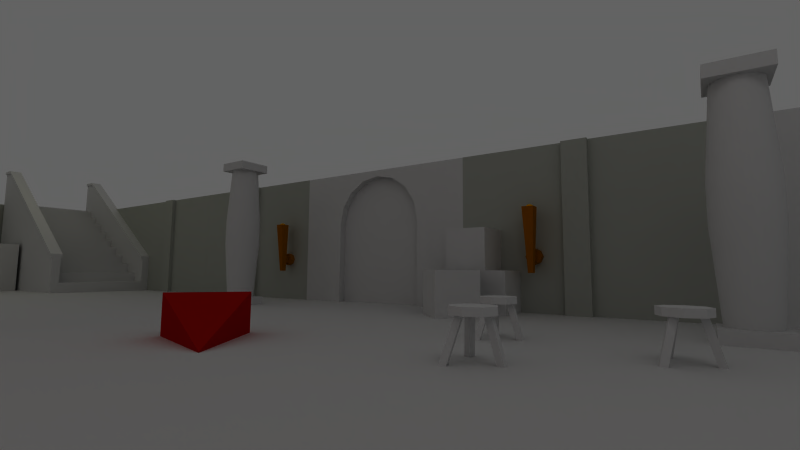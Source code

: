 # Source: credits.blend  (saved by Blender 2.49.2; exported with 4.5.12 LTS)
import bpy
from mathutils import Matrix  # noqa: F401  (used for matrix-valued properties, if any)

bpy.ops.wm.read_factory_settings(use_empty=True)
scene = bpy.context.scene
scene.name = 'Scene'

# ---- collections
col_collection_1 = bpy.data.collections.new('Collection 1'); scene.collection.children.link(col_collection_1)

# ---- materials (node trees are filled in below, after node groups)
mat_fire = bpy.data.materials.new('fire')
mat_fire.alpha_threshold = 0.0
mat_fire.diffuse_color = (0.937, 0.592, 0.0, 1.0)
mat_fire.roughness = 0.5
mat_fire.line_color = (0.0, 0.0, 0.0, 1.0)
mat_torch = bpy.data.materials.new('torch')
mat_torch.alpha_threshold = 0.0
mat_torch.diffuse_color = (0.5682, 0.2795, 0.005978, 1.0)
mat_torch.specular_color = (0.2062, 0.1939, 0.2062)
mat_torch.roughness = 0.5
mat_torch.line_color = (0.0, 0.0, 0.0, 1.0)
mat_demonio = bpy.data.materials.new('demonio')
mat_demonio.alpha_threshold = 0.0
mat_demonio.diffuse_color = (0.6404, 0.02504, 0.02277, 1.0)
mat_demonio.specular_color = (0.378, 0.378, 0.378)
mat_demonio.roughness = 0.5
mat_demonio.line_color = (0.0, 0.0, 0.0, 1.0)
mat_door2_001 = bpy.data.materials.new('door2.001')
mat_door2_001.alpha_threshold = 0.0
mat_door2_001.roughness = 0.5
mat_door2_001.line_color = (0.0, 0.0, 0.0, 1.0)
mat_roundchair = bpy.data.materials.new('roundchair')
mat_roundchair.alpha_threshold = 0.0
mat_roundchair.roughness = 0.5
mat_roundchair.line_color = (0.0, 0.0, 0.0, 1.0)
mat_woodenbox = bpy.data.materials.new('woodenbox')
mat_woodenbox.alpha_threshold = 0.0
mat_woodenbox.roughness = 0.5
mat_woodenbox.line_color = (0.0, 0.0, 0.0, 1.0)
mat_column = bpy.data.materials.new('column')
mat_column.alpha_threshold = 0.0
mat_column.preview_render_type = 'FLAT'
mat_column.diffuse_color = (0.7858, 0.786, 0.7858, 1.0)
mat_column.roughness = 0.5
mat_column.line_color = (0.0, 0.0, 0.0, 1.0)
mat_staircase = bpy.data.materials.new('staircase')
mat_staircase.alpha_threshold = 0.0
mat_staircase.roughness = 0.5
mat_staircase.line_color = (0.0, 0.0, 0.0, 1.0)
mat_door = bpy.data.materials.new('door')
mat_door.alpha_threshold = 0.0
mat_door.roughness = 0.5
mat_door.line_color = (0.0, 0.0, 0.0, 1.0)
mat_wall = bpy.data.materials.new('wall')
mat_wall.alpha_threshold = 0.0
mat_wall.diffuse_color = (0.6298, 0.642, 0.6055, 1.0)
mat_wall.roughness = 0.5
mat_wall.line_color = (0.0, 0.0, 0.0, 1.0)
mat_floor8x8 = bpy.data.materials.new('floor8x8')
mat_floor8x8.alpha_threshold = 0.0
mat_floor8x8.roughness = 0.5
mat_floor8x8.line_color = (0.0, 0.0, 0.0, 1.0)

# ---- material node trees

# ---- world
world_world = bpy.data.worlds.new('World'); scene.world = world_world
world_world.color = (0.3868, 0.3868, 0.3868)
world_world.use_sun_shadow = False
world_world.sun_shadow_jitter_overblur = 0.0
world_world.cycles.sampling_method = 'MANUAL'
world_world.cycles.sample_map_resolution = 256

# ---- cameras
cam_camera = bpy.data.cameras.new('Camera')
cam_camera.passepartout_alpha = 0.2
cam_camera.clip_end = 100.0
cam_camera.lens = 20.0
cam_camera.ortho_scale = 7.314
cam_camera.show_passepartout = False
cam_camera.show_safe_areas = True
cam_camera.dof.focus_distance = 0.0
cam_camera.dof.aperture_fstop = 128.0

# ---- lights
light_spot_004 = bpy.data.lights.new('Spot.004', 'POINT')
light_spot_004.color = (1.0, 0.8584, 0.6933)
light_spot_004.transmission_factor = 0.0
light_spot_004.cutoff_distance = 30.0
light_spot_004.energy = 40.0
light_spot_004.shadow_buffer_clip_start = 1.001
light_spot_004.shadow_soft_size = 1.0
light_spot_004.shadow_maximum_resolution = 0.006
light_spot_004.use_absolute_resolution = True
light_spot_004.cycles.use_multiple_importance_sampling = False
light_spot_003 = bpy.data.lights.new('Spot.003', 'POINT')
light_spot_003.color = (1.0, 0.3865, 0.3629)
light_spot_003.transmission_factor = 0.0
light_spot_003.cutoff_distance = 30.0
light_spot_003.energy = 40.0
light_spot_003.shadow_buffer_clip_start = 1.001
light_spot_003.shadow_soft_size = 1.0
light_spot_003.shadow_maximum_resolution = 0.006
light_spot_003.use_absolute_resolution = True
light_spot_003.cycles.use_multiple_importance_sampling = False
light_spot_002 = bpy.data.lights.new('Spot.002', 'POINT')
light_spot_002.color = (1.0, 1.0, 0.5045)
light_spot_002.transmission_factor = 0.0
light_spot_002.cutoff_distance = 30.0
light_spot_002.energy = 40.0
light_spot_002.shadow_buffer_clip_start = 1.001
light_spot_002.shadow_soft_size = 1.0
light_spot_002.shadow_maximum_resolution = 0.006
light_spot_002.use_absolute_resolution = True
light_spot_002.cycles.use_multiple_importance_sampling = False
light_spot_001 = bpy.data.lights.new('Spot.001', 'POINT')
light_spot_001.transmission_factor = 0.0
light_spot_001.cutoff_distance = 30.0
light_spot_001.energy = 52.81
light_spot_001.shadow_buffer_clip_start = 1.001
light_spot_001.shadow_soft_size = 1.0
light_spot_001.shadow_maximum_resolution = 0.006
light_spot_001.use_absolute_resolution = True
light_spot_001.cycles.use_multiple_importance_sampling = False

# ---- meshes
me_flame = bpy.data.meshes.new('flame')
me_flame.from_pydata([(2.495e-08, 1.077e-08, 0.08082), (0.03093, 1.077e-08, 0.07467), (0.05715, 1.077e-08, 0.05715), (0.07467, 1.077e-08, 0.03093), (0.08082, 1.077e-08, -4.019e-08), (0.07467, 1.077e-08, -0.03093), (0.05715, 1.077e-08, -0.05715), (0.03093, 1.077e-08, -0.07467), (0.02187, 0.02187, -0.07467), (0.04041, 0.04041, -0.05715), (0.0528, 0.0528, -0.03093), (0.05715, 0.05715, -3.906e-08), (0.0528, 0.0528, 0.03093), (0.04041, 0.04041, 0.05715), (0.02187, 0.02187, 0.07467), (2.194e-08, 0.03093, 0.07467), (2.084e-08, 0.05715, 0.05715), (1.839e-08, 0.07467, 0.03093), (1.814e-08, 0.08082, -3.906e-08), (1.839e-08, 0.07467, -0.03093), (2.084e-08, 0.05715, -0.05715), (2.364e-08, 0.03093, -0.07467), (-0.02187, 0.02187, -0.07467), (-0.04041, 0.04041, -0.05715), (-0.0528, 0.0528, -0.03093), (-0.05715, 0.05715, -3.906e-08), (-0.0528, 0.0528, 0.03093), (-0.04041, 0.04041, 0.05715), (-0.02187, 0.02187, 0.07467), (-0.03093, 4.356e-09, 0.07467), (-0.05715, 1.548e-09, 0.05715), (-0.07467, -2.596e-09, 0.03093), (-0.08082, -2.856e-09, -3.906e-08), (-0.07467, -2.596e-09, -0.03093), (-0.05715, 3.251e-09, -0.05715), (-0.03093, 7.763e-09, -0.07467), (1.997e-08, 1.077e-08, -0.08082), (-0.02187, -0.02187, -0.07467), (-0.04041, -0.04041, -0.05715), (-0.0528, -0.0528, -0.03093), (-0.05715, -0.05715, -3.906e-08), (-0.0528, -0.0528, 0.03093), (-0.04041, -0.04041, 0.05715), (-0.02187, -0.02187, 0.07467), (3.477e-08, -0.03093, 0.07467), (3.928e-08, -0.05715, 0.05715), (4.513e-08, -0.07467, 0.03093), (4.538e-08, -0.08082, -3.906e-08), (4.513e-08, -0.07467, -0.03093), (3.757e-08, -0.05715, -0.05715), (3.136e-08, -0.03093, -0.07467), (0.02187, -0.02187, -0.07467), (0.04041, -0.04041, -0.05715), (0.0528, -0.0528, -0.03093), (0.05715, -0.05715, -3.906e-08), (0.0528, -0.0528, 0.03093), (0.04041, -0.04041, 0.05715), (0.02187, -0.02187, 0.07467)], [], [(36, 8, 7), (7, 8, 9, 6), (6, 9, 10, 5), (5, 10, 11, 4), (4, 11, 12, 3), (3, 12, 13, 2), (2, 13, 14, 1), (14, 0, 1), (15, 0, 14), (13, 16, 15, 14), (12, 17, 16, 13), (11, 18, 17, 12), (10, 19, 18, 11), (9, 20, 19, 10), (8, 21, 20, 9), (36, 21, 8), (36, 22, 21), (21, 22, 23, 20), (20, 23, 24, 19), (19, 24, 25, 18), (18, 25, 26, 17), (17, 26, 27, 16), (16, 27, 28, 15), (28, 0, 15), (29, 0, 28), (27, 30, 29, 28), (26, 31, 30, 27), (25, 32, 31, 26), (24, 33, 32, 25), (23, 34, 33, 24), (22, 35, 34, 23), (36, 35, 22), (36, 37, 35), (35, 37, 38, 34), (34, 38, 39, 33), (33, 39, 40, 32), (32, 40, 41, 31), (31, 41, 42, 30), (30, 42, 43, 29), (43, 0, 29), (44, 0, 43), (42, 45, 44, 43), (41, 46, 45, 42), (40, 47, 46, 41), (39, 48, 47, 40), (38, 49, 48, 39), (37, 50, 49, 38), (36, 50, 37), (36, 51, 50), (50, 51, 52, 49), (49, 52, 53, 48), (48, 53, 54, 47), (47, 54, 55, 46), (46, 55, 56, 45), (45, 56, 57, 44), (57, 0, 44), (1, 0, 57), (56, 2, 1, 57), (55, 3, 2, 56), (54, 4, 3, 55), (53, 5, 4, 54), (52, 6, 5, 53), (51, 7, 6, 52), (36, 7, 51)])
me_flame.materials.append(mat_fire)
me_flame.use_remesh_preserve_volume = False
me_flame.use_remesh_preserve_attributes = False
me_flame.use_mirror_vertex_groups = False
me_flame.update()
me_torch = bpy.data.meshes.new('torch')
me_torch.from_pydata([(0.09503, 0.09826, 0.054), (0.1344, 0.09826, -0.04104), (0.09503, 0.09826, -0.1361), (-4.09e-09, 0.09826, -0.1754), (-0.09503, 0.09826, -0.1361), (-0.1344, 0.09826, -0.04104), (-0.09503, 0.09826, 0.054), (-3.293e-08, 0.09826, 0.09336), (0.09503, -0.009258, 0.054), (0.1344, -0.009258, -0.04104), (0.09503, -0.009258, -0.1361), (-2.953e-08, -0.009258, -0.1754), (-0.09503, -0.009258, -0.1361), (-0.1344, -0.009258, -0.04104), (-0.09503, -0.009258, 0.054), (1.488e-07, -0.009258, 0.09336), (7.66e-09, 0.09826, -0.04104), (-0.04032, -0.009258, 0.0396), (0.04032, -0.009258, 0.0396), (0.04032, -0.009258, -0.1217), (-0.04032, -0.009258, -0.1217), (-0.04032, -0.0899, 0.0396), (-0.04032, -0.0899, -0.1217), (0.04032, -0.0899, 0.0396), (0.04032, -0.0899, -0.1217), (-0.09408, -0.0899, 0.7654), (0.09408, -0.0899, 0.7654), (-0.04032, -0.0899, -0.3083), (0.04032, -0.0899, -0.3083), (-0.09408, -0.2781, 0.7654), (0.09408, -0.2781, 0.7654), (-0.04032, -0.184, -0.3083), (0.04032, -0.184, -0.3083)], [], [(16, 0, 1), (16, 1, 2), (16, 2, 3), (16, 3, 4), (16, 4, 5), (16, 5, 6), (16, 6, 7), (7, 0, 16), (0, 8, 9, 1), (1, 9, 10, 2), (2, 10, 11, 3), (3, 11, 12, 4), (4, 12, 13, 5), (5, 13, 14, 6), (6, 14, 15, 7), (8, 0, 7, 15), (20, 17, 21, 22), (18, 17, 21, 23), (19, 18, 23, 24), (20, 19, 24, 22), (11, 20, 12), (10, 19, 11), (11, 19, 20), (9, 19, 10), (8, 18, 9), (9, 18, 19), (8, 15, 18), (14, 17, 15), (15, 17, 18), (13, 17, 14), (12, 20, 13), (13, 20, 17), (22, 24, 28, 27), (23, 26, 28, 24), (21, 25, 26, 23), (21, 22, 27, 25), (26, 25, 29, 30), (25, 27, 31, 29), (28, 26, 30, 32), (27, 28, 32, 31), (30, 29, 31, 32)])
_uv = me_torch.uv_layers.new(name='UVTex')
_uv.uv.foreach_set('vector', [0.582, 0.8169, 0.6398, 0.6772, 0.7216, 0.759, 0.582, 0.8169, 0.7216, 0.759, 0.7216, 0.8747, 0.582, 0.8169, 0.7216, 0.8747, 0.6398, 0.9565, 0.582, 0.8169, 0.6398, 0.9565, 0.5241, 0.9565, 0.582, 0.8169, 0.5241, 0.9565, 0.4423, 0.8747, 0.582, 0.8169, 0.4423, 0.8747, 0.4423, 0.759, 0.582, 0.8169, 0.4423, 0.759, 0.5241, 0.6772, 0.5241, 0.6772, 0.6398, 0.6772, 0.582, 0.8169, 0.5905, 0.1587, 0.5905, 0.05174, 0.6928, 0.05174, 0.6928, 0.1587, 0.6928, 0.1587, 0.6928, 0.05174, 0.7951, 0.05174, 0.7951, 0.1587, 0.7951, 0.1587, 0.7951, 0.05174, 0.8974, 0.05174, 0.8974, 0.1587, 0.07906, 0.1587, 0.07906, 0.05174, 0.1814, 0.05174, 0.1814, 0.1587, 0.1814, 0.1587, 0.1814, 0.05174, 0.2836, 0.05174, 0.2836, 0.1587, 0.2836, 0.1587, 0.2836, 0.05174, 0.3859, 0.05174, 0.3859, 0.1587, 0.3859, 0.1587, 0.3859, 0.05174, 0.4882, 0.05174, 0.4882, 0.1587, 0.5905, 0.05174, 0.5905, 0.1587, 0.4882, 0.1587, 0.4882, 0.05174, 0.7485, 0.2762, 0.5584, 0.2762, 0.5584, 0.1904, 0.7485, 0.1904, 0.5584, 0.2762, 0.5584, 0.1904, 0.4826, 0.1904, 0.4826, 0.2762, 0.2881, 0.1904, 0.2881, 0.2762, 0.4826, 0.2762, 0.4826, 0.1904, 0.2166, 0.1904, 0.2881, 0.1904, 0.2881, 0.2762, 0.2166, 0.2762, 0.7792, 0.3363, 0.7257, 0.4074, 0.6533, 0.3882, 0.905, 0.3886, 0.8325, 0.4076, 0.7792, 0.3363, 0.7792, 0.3363, 0.8325, 0.4076, 0.7257, 0.4074, 0.9569, 0.5146, 0.8325, 0.4076, 0.905, 0.3886, 0.9045, 0.6403, 0.8321, 0.6212, 0.9569, 0.5146, 0.9569, 0.5146, 0.8321, 0.6212, 0.8325, 0.4076, 0.9045, 0.6403, 0.7786, 0.6922, 0.8321, 0.6212, 0.6528, 0.6399, 0.7253, 0.621, 0.7786, 0.6922, 0.7786, 0.6922, 0.7253, 0.621, 0.8321, 0.6212, 0.6009, 0.5139, 0.7253, 0.621, 0.6528, 0.6399, 0.6533, 0.3882, 0.7257, 0.4074, 0.6009, 0.5139, 0.6009, 0.5139, 0.7257, 0.4074, 0.7253, 0.621, 0.3428, 0.5184, 0.307, 0.5184, 0.2711, 0.3747, 0.372, 0.3747, 0.307, 0.6024, 0.2711, 0.8838, 0.2711, 0.3747, 0.307, 0.5184, 0.3428, 0.6024, 0.372, 0.8838, 0.2711, 0.8838, 0.307, 0.6024, 0.3428, 0.6024, 0.3428, 0.5184, 0.372, 0.3747, 0.372, 0.8838, 0.1808, 0.9885, 0.09951, 0.9877, 0.09951, 0.8838, 0.1808, 0.8838, 0.01974, 0.8838, 0.01974, 0.3747, 0.09951, 0.3747, 0.09951, 0.8838, 0.2711, 0.3747, 0.2711, 0.8838, 0.1808, 0.8838, 0.1808, 0.3747, 0.09951, 0.2826, 0.1808, 0.2826, 0.1808, 0.3747, 0.09951, 0.3747, 0.1808, 0.8838, 0.09951, 0.8838, 0.09951, 0.3747, 0.1808, 0.3747])
me_torch.materials.append(mat_torch)
me_torch.use_remesh_preserve_volume = False
me_torch.use_remesh_preserve_attributes = False
me_torch.use_mirror_vertex_groups = False
me_torch.update()
me_demonio = bpy.data.meshes.new('demonio')
me_demonio.from_pydata([(0.0001879, -0.85, 0.006949), (0.437, 0.272, -0.4299), (0.437, 0.272, 0.4438), (-0.4366, 0.272, -0.4299), (-0.4366, 0.272, 0.4438)], [], [(2, 0, 1), (0, 4, 3), (0, 3, 1), (1, 3, 4, 2), (4, 0, 2)])
me_demonio.materials.append(mat_demonio)
me_demonio.use_remesh_preserve_volume = False
me_demonio.use_remesh_preserve_attributes = False
me_demonio.use_mirror_vertex_groups = False
me_demonio.update()
me_door2 = bpy.data.meshes.new('door2')
me_door2.from_pydata([(2.0, 0.2, -1.852), (2.0, -0.2, -1.852), (-2.0, -0.2, -1.852), (-2.0, 0.2, -1.852), (2.0, 0.2, 0.9481), (2.0, -0.2, 0.9481), (-2.0, -0.2, 0.9481), (-2.0, 0.2, 0.9481), (0.7071, -0.2, 0.5296), (0.9239, -0.2, 0.2052), (1.0, -0.2, -0.1775), (-1.0, -0.2, -0.1775), (-0.9239, -0.2, 0.2052), (-0.7071, -0.2, 0.5296), (-0.3827, -0.2, 0.7464), (3.722e-07, -0.2, 0.8225), (0.3827, -0.2, 0.7464), (1.0, -0.2, -1.852), (-1.0, -0.2, -1.852), (0.9239, 0.2, 0.2052), (0.7071, 0.2, 0.5296), (1.0, 0.2, -0.1775), (-0.9239, 0.2, 0.2052), (-1.0, 0.2, -0.1775), (-0.7071, 0.2, 0.5296), (-0.3827, 0.2, 0.7464), (3.722e-07, 0.2, 0.8225), (0.3827, 0.2, 0.7464), (1.0, 0.2, -1.852), (-1.0, 0.2, -1.852), (2.0, 0.2, -0.1775), (2.0, -0.2, -0.1775), (0.7071, -0.2, 0.9481), (0.7071, 0.2, 0.9481), (0.3827, -0.2, 0.9481), (0.3827, 0.2, 0.9481), (5.109e-09, -0.2, 0.9481), (5.109e-09, 0.2, 0.9481), (-0.3827, -0.2, 0.9481), (-0.3827, 0.2, 0.9481), (-0.7071, -0.2, 0.9481), (-0.7071, 0.2, 0.9481), (-2.0, -0.2, -0.1775), (-2.0, 0.2, -0.1775)], [], [(4, 5, 31, 30), (0, 30, 31, 1), (1, 31, 10, 17), (5, 9, 10, 31), (0, 28, 21, 30), (4, 30, 21, 19), (4, 33, 32, 5), (32, 33, 35, 34), (34, 35, 37, 36), (36, 37, 39, 38), (38, 39, 41, 40), (6, 40, 41, 7), (5, 32, 8, 9), (8, 32, 34, 16), (15, 16, 34, 36), (14, 15, 36, 38), (13, 14, 38, 40), (6, 12, 13, 40), (6, 7, 43, 42), (2, 42, 43, 3), (11, 42, 2, 18), (11, 12, 6, 42), (4, 19, 20, 33), (20, 27, 35, 33), (26, 37, 35, 27), (25, 39, 37, 26), (24, 41, 39, 25), (7, 41, 24, 22), (7, 22, 23, 43), (23, 29, 3, 43), (0, 1, 17, 28), (10, 21, 28, 17), (9, 19, 21, 10), (8, 20, 19, 9), (8, 16, 27, 20), (15, 26, 27, 16), (14, 25, 26, 15), (13, 24, 25, 14), (12, 22, 24, 13), (2, 3, 29, 18), (11, 23, 22, 12), (11, 18, 29, 23)])
_uv = me_door2.uv_layers.new(name='UVTex')
_uv.uv.foreach_set('vector', [0.7783, 0.8112, 0.8459, 0.8112, 0.8459, 0.5692, 0.7783, 0.5692, 0.7783, 0.2134, 0.7783, 0.5692, 0.8459, 0.5692, 0.8459, 0.2134, 0.7783, 0.2134, 0.7783, 0.5692, 0.5276, 0.5692, 0.5276, 0.2134, 0.7783, 0.8112, 0.5156, 0.6369, 0.5276, 0.5692, 0.7783, 0.5692, 0.7783, 0.2134, 0.5276, 0.2134, 0.5276, 0.5692, 0.7783, 0.5692, 0.7783, 0.8112, 0.7783, 0.5692, 0.5276, 0.5692, 0.5156, 0.6369, 0.7783, 0.8112, 0.4791, 0.8112, 0.4791, 0.8867, 0.7783, 0.8867, 0.4791, 0.8867, 0.4791, 0.8112, 0.4206, 0.8112, 0.4206, 0.8867, 0.4206, 0.8867, 0.4206, 0.8112, 0.3447, 0.8112, 0.3449, 0.8867, 0.3449, 0.8867, 0.3447, 0.8112, 0.4206, 0.8112, 0.4206, 0.8867, 0.4206, 0.8867, 0.4206, 0.8112, 0.4791, 0.8112, 0.4791, 0.8867, 0.7783, 0.8867, 0.4791, 0.8867, 0.4791, 0.8112, 0.7783, 0.8112, 0.7783, 0.8112, 0.4791, 0.8112, 0.4791, 0.7063, 0.5156, 0.6369, 0.4791, 0.7063, 0.4791, 0.8112, 0.4206, 0.8112, 0.4206, 0.7527, 0.3456, 0.7682, 0.4206, 0.7527, 0.4206, 0.8112, 0.3447, 0.8112, 0.4206, 0.7527, 0.3456, 0.7682, 0.3447, 0.8112, 0.4206, 0.8112, 0.4791, 0.7063, 0.4206, 0.7527, 0.4206, 0.8112, 0.4791, 0.8112, 0.7783, 0.8112, 0.5156, 0.6369, 0.4791, 0.7063, 0.4791, 0.8112, 0.8459, 0.8112, 0.7783, 0.8112, 0.7783, 0.5692, 0.8459, 0.5692, 0.8459, 0.2134, 0.8459, 0.5692, 0.7783, 0.5692, 0.7783, 0.2134, 0.5276, 0.5692, 0.7783, 0.5692, 0.7783, 0.2134, 0.5276, 0.2134, 0.5276, 0.5692, 0.5156, 0.6369, 0.7783, 0.8112, 0.7783, 0.5692, 0.7783, 0.8112, 0.5156, 0.6369, 0.4791, 0.7063, 0.4791, 0.8112, 0.4791, 0.7063, 0.4206, 0.7527, 0.4206, 0.8112, 0.4791, 0.8112, 0.3456, 0.7682, 0.3447, 0.8112, 0.4206, 0.8112, 0.4206, 0.7527, 0.4206, 0.7527, 0.4206, 0.8112, 0.3447, 0.8112, 0.3456, 0.7682, 0.4791, 0.7063, 0.4791, 0.8112, 0.4206, 0.8112, 0.4206, 0.7527, 0.7783, 0.8112, 0.4791, 0.8112, 0.4791, 0.7063, 0.5156, 0.6369, 0.7783, 0.8112, 0.5156, 0.6369, 0.5276, 0.5692, 0.7783, 0.5692, 0.5276, 0.5692, 0.5276, 0.2134, 0.7783, 0.2134, 0.7783, 0.5692, 0.7783, 0.1381, 0.7783, 0.2134, 0.5276, 0.2134, 0.5276, 0.1381, 0.1762, 0.7159, 0.2299, 0.7159, 0.2299, 0.9408, 0.1762, 0.9408, 0.1762, 0.6635, 0.2299, 0.6635, 0.2299, 0.7159, 0.1762, 0.7159, 0.1762, 0.6111, 0.2299, 0.6111, 0.2299, 0.6635, 0.1762, 0.6635, 0.1762, 0.6111, 0.1762, 0.5587, 0.2299, 0.5587, 0.2299, 0.6111, 0.1762, 0.5063, 0.2299, 0.5063, 0.2299, 0.5587, 0.1762, 0.5587, 0.1762, 0.4539, 0.2299, 0.4539, 0.2299, 0.5063, 0.1762, 0.5063, 0.1762, 0.4015, 0.2299, 0.4015, 0.2299, 0.4539, 0.1762, 0.4539, 0.1762, 0.3491, 0.2299, 0.3491, 0.2299, 0.4015, 0.1762, 0.4015, 0.7783, 0.2134, 0.7783, 0.1381, 0.5276, 0.1381, 0.5276, 0.2134, 0.1762, 0.2967, 0.2299, 0.2967, 0.2299, 0.3491, 0.1762, 0.3491, 0.1762, 0.2967, 0.1762, 0.07182, 0.2299, 0.07182, 0.2299, 0.2967])
me_door2.materials.append(mat_door2_001)
me_door2.use_remesh_preserve_volume = False
me_door2.use_remesh_preserve_attributes = False
me_door2.use_mirror_vertex_groups = False
me_door2.update()
me_roundchair = bpy.data.meshes.new('roundchair')
me_roundchair.from_pydata([(0.1426, 0.1486, 0.08847), (0.2012, 0.007151, 0.08847), (0.1426, -0.1343, 0.08847), (0.001209, -0.1928, 0.08847), (-0.1402, -0.1343, 0.08847), (-0.1988, 0.007151, 0.08847), (-0.1402, 0.1486, 0.08847), (0.001209, 0.2072, 0.08847), (0.1426, 0.1486, 0.1585), (0.2012, 0.007151, 0.1585), (0.1426, -0.1343, 0.1585), (0.001209, -0.1928, 0.1585), (-0.1402, -0.1343, 0.1585), (-0.1988, 0.007151, 0.1585), (-0.1402, 0.1486, 0.1585), (0.001209, 0.2072, 0.1585), (0.001209, 0.007151, 0.08847), (0.001209, 0.007151, 0.1585), (-0.06316, -0.04596, 0.08959), (-0.1875, -0.1133, -0.2748), (-0.2449, -0.09619, -0.2748), (-0.1205, -0.02888, 0.08959), (-0.08024, -0.1034, 0.08959), (-0.2046, -0.1707, -0.2748), (-0.262, -0.1536, -0.2748), (-0.1376, -0.08627, 0.08959), (0.07854, -0.09775, 0.08959), (0.1981, -0.1737, -0.2748), (0.2565, -0.1602, -0.2748), (0.137, -0.0846, 0.08959), (0.06539, -0.03933, 0.08959), (0.185, -0.1153, -0.2748), (0.2433, -0.1018, -0.2748), (0.1238, -0.02619, 0.08959), (0.02885, 0.1636, 0.08959), (0.02885, 0.2633, -0.2748), (-0.03102, 0.2633, -0.2748), (-0.03102, 0.1636, 0.08959), (0.02885, 0.1038, 0.08959), (0.02885, 0.2034, -0.2748), (-0.03102, 0.2034, -0.2748), (-0.03102, 0.1038, 0.08959)], [], [(16, 0, 1), (17, 9, 8), (16, 1, 2), (17, 10, 9), (16, 2, 3), (17, 11, 10), (16, 3, 4), (17, 12, 11), (16, 4, 5), (17, 13, 12), (16, 5, 6), (17, 14, 13), (16, 6, 7), (17, 15, 14), (7, 0, 16), (17, 8, 15), (0, 8, 9, 1), (1, 9, 10, 2), (2, 10, 11, 3), (3, 11, 12, 4), (4, 12, 13, 5), (5, 13, 14, 6), (6, 14, 15, 7), (8, 0, 7, 15), (20, 21, 18, 19), (22, 25, 24, 23), (18, 22, 23, 19), (19, 23, 24, 20), (20, 24, 25, 21), (31, 27, 26, 30), (32, 28, 27, 31), (33, 29, 28, 32), (29, 26, 27, 28), (31, 30, 33, 32), (36, 37, 34, 35), (38, 41, 40, 39), (34, 38, 39, 35), (35, 39, 40, 36), (36, 40, 41, 37)])
_uv = me_roundchair.uv_layers.new(name='UVTex')
_uv.uv.foreach_set('vector', [0.7353, 0.6031, 0.8313, 0.3713, 0.9671, 0.5071, 0.7353, 0.6031, 0.9671, 0.5071, 0.9671, 0.6992, 0.7353, 0.6031, 0.9671, 0.5071, 0.9671, 0.6992, 0.7353, 0.6031, 0.8313, 0.3713, 0.9671, 0.5071, 0.7353, 0.6031, 0.9671, 0.6992, 0.8313, 0.835, 0.7353, 0.6031, 0.6393, 0.3713, 0.8313, 0.3713, 0.7353, 0.6031, 0.8313, 0.835, 0.6393, 0.835, 0.7353, 0.6031, 0.5034, 0.5071, 0.6393, 0.3713, 0.7353, 0.6031, 0.6393, 0.835, 0.5034, 0.6992, 0.7353, 0.6031, 0.5034, 0.6992, 0.5034, 0.5071, 0.7353, 0.6031, 0.5034, 0.6992, 0.5034, 0.5071, 0.7353, 0.6031, 0.6393, 0.835, 0.5034, 0.6992, 0.7353, 0.6031, 0.5034, 0.5071, 0.6393, 0.3713, 0.7353, 0.6031, 0.8313, 0.835, 0.6393, 0.835, 0.6393, 0.3713, 0.8313, 0.3713, 0.7353, 0.6031, 0.7353, 0.6031, 0.9671, 0.6992, 0.8313, 0.835, 0.1106, 0.08854, 0.1106, 0.04206, 0.2123, 0.04206, 0.2123, 0.08854, 0.2123, 0.08854, 0.2123, 0.04206, 0.3139, 0.04206, 0.3139, 0.08854, 0.3139, 0.08854, 0.3139, 0.04206, 0.4156, 0.04206, 0.4156, 0.08854, 0.4156, 0.08854, 0.4156, 0.04206, 0.5172, 0.04206, 0.5172, 0.08854, 0.5172, 0.08854, 0.5172, 0.04206, 0.6188, 0.04206, 0.6188, 0.08854, 0.6188, 0.08854, 0.6188, 0.04206, 0.7205, 0.04206, 0.7205, 0.08854, 0.7205, 0.08854, 0.7205, 0.04206, 0.8221, 0.04206, 0.8221, 0.08854, 0.9238, 0.04206, 0.9238, 0.08854, 0.8221, 0.08854, 0.8221, 0.04206, 0.2033, 0.3662, 0.2033, 0.9253, 0.1252, 0.9253, 0.1252, 0.3662, 0.3358, 0.9253, 0.2708, 0.9253, 0.2708, 0.3662, 0.3358, 0.3662, 0.4039, 0.9253, 0.3358, 0.9253, 0.3358, 0.3662, 0.4039, 0.3662, 0.2033, 0.2968, 0.2708, 0.2968, 0.2708, 0.3662, 0.2033, 0.3662, 0.2033, 0.3662, 0.2708, 0.3662, 0.2708, 0.9253, 0.2033, 0.9253, 0.1252, 0.3662, 0.2033, 0.3662, 0.2033, 0.9253, 0.1252, 0.9253, 0.2708, 0.2968, 0.2708, 0.3662, 0.2033, 0.3662, 0.2033, 0.2968, 0.3358, 0.9253, 0.2708, 0.9253, 0.2708, 0.3662, 0.3358, 0.3662, 0.2708, 0.9253, 0.2033, 0.9253, 0.2033, 0.3662, 0.2708, 0.3662, 0.4039, 0.3662, 0.4039, 0.9253, 0.3358, 0.9253, 0.3358, 0.3662, 0.3358, 0.3662, 0.3358, 0.9253, 0.2708, 0.9253, 0.2708, 0.3662, 0.2033, 0.9253, 0.1252, 0.9253, 0.1252, 0.3662, 0.2033, 0.3662, 0.2708, 0.9253, 0.2033, 0.9253, 0.2033, 0.3662, 0.2708, 0.3662, 0.2708, 0.3662, 0.2033, 0.3662, 0.2033, 0.2968, 0.2708, 0.2968, 0.3358, 0.3662, 0.4039, 0.3662, 0.4039, 0.9253, 0.3358, 0.9253])
me_roundchair.materials.append(mat_roundchair)
me_roundchair.use_remesh_preserve_volume = False
me_roundchair.use_remesh_preserve_attributes = False
me_roundchair.use_mirror_vertex_groups = False
me_roundchair.update()
me_woodenbox = bpy.data.meshes.new('woodenbox')
me_woodenbox.from_pydata([(0.35, 0.35, -0.35), (0.35, -0.35, -0.35), (-0.35, -0.35, -0.35), (-0.35, 0.35, -0.35), (0.35, 0.35, 0.35), (0.35, -0.35, 0.35), (-0.35, -0.35, 0.35), (-0.35, 0.35, 0.35)], [], [(0, 1, 2, 3), (4, 7, 6, 5), (0, 4, 5, 1), (1, 5, 6, 2), (2, 6, 7, 3), (4, 0, 3, 7)])
_uv = me_woodenbox.uv_layers.new(name='UVTex')
_uv.uv.foreach_set('vector', [0.0, 0.0, 1.0, 0.0, 1.0, 1.0, 0.0, 1.0, 0.0, 0.0, 1.0, 0.0, 1.0, 1.0, 0.0, 1.0, 0.0, 0.0, 1.0, 0.0, 1.0, 1.0, 0.0, 1.0, 0.0, 0.0, 1.0, 0.0, 1.0, 1.0, 0.0, 1.0, 0.0, 0.0, 1.0, 0.0, 1.0, 1.0, 0.0, 1.0, 0.0, 0.0, 1.0, 0.0, 1.0, 1.0, 0.0, 1.0])
me_woodenbox.materials.append(mat_woodenbox)
me_woodenbox.use_remesh_preserve_volume = False
me_woodenbox.use_remesh_preserve_attributes = False
me_woodenbox.use_mirror_vertex_groups = False
me_woodenbox.update()
me_column = bpy.data.meshes.new('column')
me_column.from_pydata([(0.3026, 0.3009, -1.4), (0.3026, -0.2991, -1.4), (-0.2974, -0.2991, -1.4), (-0.2974, 0.3009, -1.4), (0.3026, 0.3009, -1.25), (0.3026, -0.2991, -1.25), (-0.2974, -0.2991, -1.25), (-0.2974, 0.3009, -1.25), (-0.2974, 0.3009, 1.4), (-0.2974, -0.2991, 1.4), (0.3026, -0.2991, 1.4), (0.3026, 0.3009, 1.4), (-0.2974, 0.3009, 1.25), (-0.2974, -0.2991, 1.25), (0.3026, -0.2991, 1.25), (0.3026, 0.3009, 1.25), (0.2261, 0.2263, 0.225), (0.2682, 0.1743, 0.225), (0.2986, 0.1146, 0.225), (0.3159, 0.04998, 0.225), (0.3194, -0.01687, 0.225), (0.309, -0.083, 0.225), (0.285, -0.1455, 0.225), (0.2485, -0.2016, 0.225), (0.2012, -0.249, 0.225), (0.145, -0.2854, 0.225), (0.08254, -0.3094, 0.225), (0.01641, -0.3199, 0.225), (-0.05044, -0.3164, 0.225), (-0.1151, -0.2991, 0.225), (-0.1748, -0.2687, 0.225), (-0.2268, -0.2266, 0.225), (-0.2689, -0.1745, 0.225), (-0.2993, -0.1149, 0.225), (-0.3166, -0.05021, 0.225), (-0.3201, 0.01665, 0.225), (-0.3097, 0.08277, 0.225), (-0.2857, 0.1453, 0.225), (-0.2492, 0.2014, 0.225), (-0.2019, 0.2488, 0.225), (-0.1457, 0.2852, 0.225), (-0.08323, 0.3092, 0.225), (-0.01711, 0.3197, 0.225), (0.04975, 0.3162, 0.225), (0.1144, 0.2989, 0.225), (0.1741, 0.2685, 0.225), (0.173, 0.1733, 1.25), (0.2053, 0.1334, 1.25), (0.2286, 0.08776, 1.25), (0.2418, 0.03825, 1.25), (0.2445, -0.01295, 1.25), (0.2365, -0.06358, 1.25), (0.2181, -0.1114, 1.25), (0.1902, -0.1544, 1.25), (0.154, -0.1907, 1.25), (0.111, -0.2186, 1.25), (0.06312, -0.237, 1.25), (0.01249, -0.245, 1.25), (-0.03871, -0.2423, 1.25), (-0.08822, -0.229, 1.25), (-0.1339, -0.2058, 1.25), (-0.1737, -0.1735, 1.25), (-0.206, -0.1337, 1.25), (-0.2293, -0.08799, 1.25), (-0.2425, -0.03848, 1.25), (-0.2452, 0.01272, 1.25), (-0.2372, 0.06335, 1.25), (-0.2188, 0.1112, 1.25), (-0.1909, 0.1542, 1.25), (-0.1547, 0.1905, 1.25), (-0.1117, 0.2184, 1.25), (-0.06382, 0.2367, 1.25), (-0.01318, 0.2448, 1.25), (0.03801, 0.2421, 1.25), (0.08753, 0.2288, 1.25), (0.1332, 0.2055, 1.25), (0.1741, 0.2685, -0.2244), (0.1144, 0.2989, -0.2244), (0.04975, 0.3162, -0.2244), (-0.01711, 0.3197, -0.2244), (-0.08323, 0.3092, -0.2244), (-0.1457, 0.2852, -0.2244), (-0.2019, 0.2488, -0.2244), (-0.2492, 0.2014, -0.2244), (-0.2857, 0.1453, -0.2244), (-0.3097, 0.08277, -0.2244), (-0.3201, 0.01665, -0.2244), (-0.3166, -0.05021, -0.2244), (-0.2993, -0.1149, -0.2244), (-0.2689, -0.1745, -0.2244), (-0.2268, -0.2266, -0.2244), (-0.1748, -0.2687, -0.2244), (-0.1151, -0.2991, -0.2244), (-0.05044, -0.3164, -0.2244), (0.01641, -0.3199, -0.2244), (0.08254, -0.3094, -0.2244), (0.145, -0.2854, -0.2244), (0.2012, -0.249, -0.2244), (0.2485, -0.2016, -0.2244), (0.285, -0.1455, -0.2244), (0.309, -0.083, -0.2244), (0.3194, -0.01687, -0.2244), (0.3159, 0.04998, -0.2244), (0.2986, 0.1146, -0.2244), (0.2682, 0.1743, -0.2244), (0.2261, 0.2263, -0.2244), (0.1722, 0.1724, -1.25), (0.2043, 0.1328, -1.25), (0.2275, 0.08733, -1.25), (0.2407, 0.03806, -1.25), (0.2433, -0.01289, -1.25), (0.2354, -0.06327, -1.25), (0.2171, -0.1109, -1.25), (0.1893, -0.1537, -1.25), (0.1532, -0.1898, -1.25), (0.1104, -0.2175, -1.25), (0.06281, -0.2358, -1.25), (0.01242, -0.2438, -1.25), (-0.03852, -0.2411, -1.25), (-0.0878, -0.2279, -1.25), (-0.1333, -0.2048, -1.25), (-0.1729, -0.1727, -1.25), (-0.205, -0.133, -1.25), (-0.2282, -0.08756, -1.25), (-0.2414, -0.03829, -1.25), (-0.244, 0.01266, -1.25), (-0.2361, 0.06304, -1.25), (-0.2178, 0.1107, -1.25), (-0.19, 0.1535, -1.25), (-0.1539, 0.1895, -1.25), (-0.1111, 0.2173, -1.25), (-0.0635, 0.2356, -1.25), (-0.01312, 0.2436, -1.25), (0.03783, 0.2409, -1.25), (0.0871, 0.2277, -1.25), (0.1326, 0.2045, -1.25)], [], [(0, 1, 2, 3), (4, 7, 6, 5), (0, 4, 5, 1), (1, 5, 6, 2), (2, 6, 7, 3), (4, 0, 3, 7), (11, 15, 12, 8), (13, 9, 8, 12), (14, 10, 9, 13), (15, 11, 10, 14), (11, 8, 9, 10), (15, 14, 13, 12), (16, 46, 47, 17), (17, 47, 48, 18), (18, 48, 49, 19), (19, 49, 50, 20), (20, 50, 51, 21), (21, 51, 52, 22), (22, 52, 53, 23), (23, 53, 54, 24), (24, 54, 55, 25), (25, 55, 56, 26), (26, 56, 57, 27), (27, 57, 58, 28), (28, 58, 59, 29), (29, 59, 60, 30), (30, 60, 61, 31), (31, 61, 62, 32), (32, 62, 63, 33), (33, 63, 64, 34), (34, 64, 65, 35), (35, 65, 66, 36), (36, 66, 67, 37), (37, 67, 68, 38), (38, 68, 69, 39), (39, 69, 70, 40), (40, 70, 71, 41), (41, 71, 72, 42), (42, 72, 73, 43), (43, 73, 74, 44), (44, 74, 75, 45), (45, 75, 46, 16), (45, 16, 105, 76), (44, 45, 76, 77), (43, 44, 77, 78), (42, 43, 78, 79), (41, 42, 79, 80), (40, 41, 80, 81), (39, 40, 81, 82), (38, 39, 82, 83), (37, 38, 83, 84), (36, 37, 84, 85), (35, 36, 85, 86), (34, 35, 86, 87), (33, 34, 87, 88), (32, 33, 88, 89), (31, 32, 89, 90), (30, 31, 90, 91), (29, 30, 91, 92), (28, 29, 92, 93), (27, 28, 93, 94), (26, 27, 94, 95), (25, 26, 95, 96), (24, 25, 96, 97), (23, 24, 97, 98), (22, 23, 98, 99), (21, 22, 99, 100), (20, 21, 100, 101), (19, 20, 101, 102), (18, 19, 102, 103), (17, 18, 103, 104), (16, 17, 104, 105), (105, 104, 107, 106), (104, 103, 108, 107), (103, 102, 109, 108), (102, 101, 110, 109), (101, 100, 111, 110), (100, 99, 112, 111), (99, 98, 113, 112), (98, 97, 114, 113), (97, 96, 115, 114), (96, 95, 116, 115), (95, 94, 117, 116), (94, 93, 118, 117), (93, 92, 119, 118), (92, 91, 120, 119), (91, 90, 121, 120), (90, 89, 122, 121), (89, 88, 123, 122), (88, 87, 124, 123), (87, 86, 125, 124), (86, 85, 126, 125), (85, 84, 127, 126), (84, 83, 128, 127), (83, 82, 129, 128), (82, 81, 130, 129), (81, 80, 131, 130), (80, 79, 132, 131), (79, 78, 133, 132), (78, 77, 134, 133), (77, 76, 135, 134), (76, 105, 106, 135)])
me_column.polygons.foreach_set('use_smooth', [0, 0, 0, 0, 0, 0, 0, 0, 0, 0, 0, 0, 1, 1, 1, 1, 1, 1, 1, 1, 1, 1, 1, 1, 1, 1, 1, 1, 1, 1, 1, 1, 1, 1, 1, 1, 1, 1, 1, 1, 1, 1, 1, 1, 1, 1, 1, 1, 1, 1, 1, 1, 1, 1, 1, 1, 1, 1, 1, 1, 1, 1, 1, 1, 1, 1, 1, 1, 1, 1, 1, 1, 1, 1, 1, 1, 1, 1, 1, 1, 1, 1, 1, 1, 1, 1, 1, 1, 1, 1, 1, 1, 1, 1, 1, 1, 1, 1, 1, 1, 1, 1])
_uv = me_column.uv_layers.new(name='UVTex')
_uv.uv.foreach_set('vector', [0.5086, 0.06053, 0.5086, 0.2902, 0.271, 0.2902, 0.271, 0.06053, 0.5717, 0.06053, 0.7944, 0.06053, 0.7944, 0.2902, 0.5717, 0.2902, 0.2214, 0.05847, 0.2777, 0.05847, 0.2777, 0.2881, 0.2214, 0.2881, 0.2777, 0.3403, 0.2777, 0.2881, 0.5004, 0.2881, 0.5004, 0.3403, 0.565, 0.2881, 0.5004, 0.2881, 0.5004, 0.05847, 0.565, 0.05847, 0.2777, 0.05847, 0.2777, 0.01213, 0.5004, 0.01213, 0.5004, 0.05847, 0.2777, 0.05847, 0.2777, 0.01213, 0.5004, 0.01213, 0.5004, 0.05847, 0.565, 0.2881, 0.5004, 0.2881, 0.5004, 0.05847, 0.565, 0.05847, 0.2777, 0.3403, 0.2777, 0.2881, 0.5004, 0.2881, 0.5004, 0.3403, 0.2214, 0.05847, 0.2777, 0.05847, 0.2777, 0.2881, 0.2214, 0.2881, 0.2846, 0.06554, 0.4936, 0.06554, 0.4936, 0.2811, 0.2846, 0.2811, 0.8027, 0.05847, 0.8027, 0.2881, 0.565, 0.2881, 0.565, 0.05847, 0.3926, 0.7233, 0.4008, 0.9723, 0.3737, 0.9723, 0.3635, 0.7233, 0.3635, 0.7233, 0.3737, 0.9723, 0.3467, 0.9723, 0.3344, 0.7233, 0.3344, 0.7233, 0.3467, 0.9723, 0.3196, 0.9723, 0.3053, 0.7233, 0.3053, 0.7233, 0.3196, 0.9723, 0.2925, 0.9723, 0.2762, 0.7233, 0.2762, 0.7233, 0.2925, 0.9723, 0.2655, 0.9723, 0.2471, 0.7233, 0.2471, 0.7233, 0.2655, 0.9723, 0.2384, 0.9723, 0.2179, 0.7233, 0.2179, 0.7233, 0.2384, 0.9723, 0.2113, 0.9723, 0.1888, 0.7233, 0.1888, 0.7233, 0.2113, 0.9723, 0.1843, 0.9723, 0.1597, 0.7233, 0.1597, 0.7233, 0.1843, 0.9723, 0.1553, 0.9723, 0.1286, 0.7233, 0.1286, 0.7233, 0.1553, 0.9723, 0.1301, 0.9723, 0.1015, 0.7233, 0.1015, 0.7233, 0.1301, 0.9723, 0.1029, 0.9723, 0.07223, 0.7233, 0.9466, 0.7233, 0.9159, 0.9723, 0.8886, 0.9723, 0.9173, 0.7233, 0.9173, 0.7233, 0.8886, 0.9723, 0.8615, 0.9723, 0.8881, 0.7233, 0.8881, 0.7233, 0.8615, 0.9723, 0.8343, 0.9723, 0.8589, 0.7233, 0.8589, 0.7233, 0.8343, 0.9723, 0.8072, 0.9723, 0.8297, 0.7233, 0.8297, 0.7233, 0.8072, 0.9723, 0.7801, 0.9723, 0.8005, 0.7233, 0.8005, 0.7233, 0.7801, 0.9723, 0.753, 0.9723, 0.7714, 0.7233, 0.7714, 0.7233, 0.753, 0.9723, 0.7258, 0.9723, 0.7422, 0.7233, 0.7422, 0.7233, 0.7258, 0.9723, 0.6987, 0.9723, 0.713, 0.7233, 0.713, 0.7233, 0.6987, 0.9723, 0.6716, 0.9723, 0.6838, 0.7233, 0.6838, 0.7233, 0.6716, 0.9723, 0.6445, 0.9723, 0.6547, 0.7233, 0.6547, 0.7233, 0.6445, 0.9723, 0.6174, 0.9723, 0.6255, 0.7233, 0.6255, 0.7233, 0.6174, 0.9723, 0.5902, 0.9723, 0.5963, 0.7233, 0.5963, 0.7233, 0.5902, 0.9723, 0.5631, 0.9723, 0.5672, 0.7233, 0.5672, 0.7233, 0.5631, 0.9723, 0.536, 0.9723, 0.538, 0.7233, 0.538, 0.7233, 0.536, 0.9723, 0.5089, 0.9723, 0.5089, 0.7233, 0.5089, 0.7233, 0.5089, 0.9723, 0.4818, 0.9723, 0.4797, 0.7233, 0.4797, 0.7233, 0.4818, 0.9723, 0.4547, 0.9723, 0.4506, 0.7233, 0.4506, 0.7233, 0.4547, 0.9723, 0.4277, 0.9723, 0.4215, 0.7233, 0.4215, 0.7233, 0.4277, 0.9723, 0.4008, 0.9723, 0.3926, 0.7233, 0.4215, 0.7233, 0.3926, 0.7233, 0.3926, 0.6026, 0.4215, 0.6026, 0.4506, 0.7233, 0.4215, 0.7233, 0.4215, 0.6026, 0.4506, 0.6026, 0.4797, 0.7233, 0.4506, 0.7233, 0.4506, 0.6026, 0.4797, 0.6026, 0.5089, 0.7233, 0.4797, 0.7233, 0.4797, 0.6026, 0.5089, 0.6026, 0.538, 0.7233, 0.5089, 0.7233, 0.5089, 0.6026, 0.538, 0.6026, 0.5672, 0.7233, 0.538, 0.7233, 0.538, 0.6026, 0.5672, 0.6026, 0.5963, 0.7233, 0.5672, 0.7233, 0.5672, 0.6026, 0.5963, 0.6026, 0.6255, 0.7233, 0.5963, 0.7233, 0.5963, 0.6026, 0.6255, 0.6026, 0.6547, 0.7233, 0.6255, 0.7233, 0.6255, 0.6026, 0.6547, 0.6026, 0.6838, 0.7233, 0.6547, 0.7233, 0.6547, 0.6026, 0.6838, 0.6026, 0.713, 0.7233, 0.6838, 0.7233, 0.6838, 0.6026, 0.713, 0.6026, 0.7422, 0.7233, 0.713, 0.7233, 0.713, 0.6026, 0.7422, 0.6026, 0.7714, 0.7233, 0.7422, 0.7233, 0.7422, 0.6026, 0.7714, 0.6026, 0.8005, 0.7233, 0.7714, 0.7233, 0.7714, 0.6026, 0.8005, 0.6026, 0.8297, 0.7233, 0.8005, 0.7233, 0.8005, 0.6026, 0.8297, 0.6026, 0.8589, 0.7233, 0.8297, 0.7233, 0.8297, 0.6026, 0.8589, 0.6026, 0.8881, 0.7233, 0.8589, 0.7233, 0.8589, 0.6026, 0.8881, 0.6026, 0.9173, 0.7233, 0.8881, 0.7233, 0.8881, 0.6026, 0.9173, 0.6026, 0.9466, 0.7233, 0.9173, 0.7233, 0.9173, 0.6026, 0.9466, 0.6026, 0.1015, 0.7233, 0.07223, 0.7233, 0.07223, 0.6026, 0.1015, 0.6026, 0.1286, 0.7233, 0.1015, 0.7233, 0.1015, 0.6026, 0.1286, 0.6026, 0.1597, 0.7233, 0.1286, 0.7233, 0.1286, 0.6026, 0.1597, 0.6026, 0.1888, 0.7233, 0.1597, 0.7233, 0.1597, 0.6026, 0.1888, 0.6026, 0.2179, 0.7233, 0.1888, 0.7233, 0.1888, 0.6026, 0.2179, 0.6026, 0.2471, 0.7233, 0.2179, 0.7233, 0.2179, 0.6026, 0.2471, 0.6026, 0.2762, 0.7233, 0.2471, 0.7233, 0.2471, 0.6026, 0.2762, 0.6026, 0.3053, 0.7233, 0.2762, 0.7233, 0.2762, 0.6026, 0.3053, 0.6026, 0.3344, 0.7233, 0.3053, 0.7233, 0.3053, 0.6026, 0.3344, 0.6026, 0.3635, 0.7233, 0.3344, 0.7233, 0.3344, 0.6026, 0.3635, 0.6026, 0.3926, 0.7233, 0.3635, 0.7233, 0.3635, 0.6026, 0.3926, 0.6026, 0.3926, 0.6026, 0.3635, 0.6026, 0.3737, 0.3712, 0.4008, 0.3712, 0.3635, 0.6026, 0.3344, 0.6026, 0.3467, 0.3712, 0.3737, 0.3712, 0.3344, 0.6026, 0.3053, 0.6026, 0.3196, 0.3712, 0.3467, 0.3712, 0.3053, 0.6026, 0.2762, 0.6026, 0.2925, 0.3712, 0.3196, 0.3712, 0.2762, 0.6026, 0.2471, 0.6026, 0.2655, 0.3712, 0.2925, 0.3712, 0.2471, 0.6026, 0.2179, 0.6026, 0.2384, 0.3712, 0.2655, 0.3712, 0.2179, 0.6026, 0.1888, 0.6026, 0.2113, 0.3712, 0.2384, 0.3712, 0.1888, 0.6026, 0.1597, 0.6026, 0.1843, 0.3712, 0.2113, 0.3712, 0.1597, 0.6026, 0.1286, 0.6026, 0.1553, 0.3712, 0.1843, 0.3712, 0.1286, 0.6026, 0.1015, 0.6026, 0.1301, 0.3712, 0.1553, 0.3712, 0.1015, 0.6026, 0.07223, 0.6026, 0.1029, 0.3712, 0.1301, 0.3712, 0.9466, 0.6026, 0.9173, 0.6026, 0.8886, 0.3712, 0.9159, 0.3712, 0.9173, 0.6026, 0.8881, 0.6026, 0.8615, 0.3712, 0.8886, 0.3712, 0.8881, 0.6026, 0.8589, 0.6026, 0.8343, 0.3712, 0.8615, 0.3712, 0.8589, 0.6026, 0.8297, 0.6026, 0.8072, 0.3712, 0.8343, 0.3712, 0.8297, 0.6026, 0.8005, 0.6026, 0.7801, 0.3712, 0.8072, 0.3712, 0.8005, 0.6026, 0.7714, 0.6026, 0.753, 0.3712, 0.7801, 0.3712, 0.7714, 0.6026, 0.7422, 0.6026, 0.7258, 0.3712, 0.753, 0.3712, 0.7422, 0.6026, 0.713, 0.6026, 0.6987, 0.3712, 0.7258, 0.3712, 0.713, 0.6026, 0.6838, 0.6026, 0.6716, 0.3712, 0.6987, 0.3712, 0.6838, 0.6026, 0.6547, 0.6026, 0.6445, 0.3712, 0.6716, 0.3712, 0.6547, 0.6026, 0.6255, 0.6026, 0.6174, 0.3712, 0.6445, 0.3712, 0.6255, 0.6026, 0.5963, 0.6026, 0.5902, 0.3712, 0.6174, 0.3712, 0.5963, 0.6026, 0.5672, 0.6026, 0.5631, 0.3712, 0.5902, 0.3712, 0.5672, 0.6026, 0.538, 0.6026, 0.536, 0.3712, 0.5631, 0.3712, 0.538, 0.6026, 0.5089, 0.6026, 0.5089, 0.3712, 0.536, 0.3712, 0.5089, 0.6026, 0.4797, 0.6026, 0.4818, 0.3712, 0.5089, 0.3712, 0.4797, 0.6026, 0.4506, 0.6026, 0.4547, 0.3712, 0.4818, 0.3712, 0.4506, 0.6026, 0.4215, 0.6026, 0.4277, 0.3712, 0.4547, 0.3712, 0.4215, 0.6026, 0.3926, 0.6026, 0.4008, 0.3712, 0.4277, 0.3712])
me_column.materials.append(mat_column)
me_column.use_remesh_preserve_volume = False
me_column.use_remesh_preserve_attributes = False
me_column.use_mirror_vertex_groups = False
me_column.update()
me_staircase = bpy.data.meshes.new('staircase')
me_staircase.from_pydata([(1.1, -2.25, -1.12), (-1.1, -2.25, -1.12), (1.1, -1.8, -1.12), (-1.1, -1.8, -1.12), (-1.1, -1.8, -0.84), (1.1, -1.8, -0.84), (1.1, -1.35, -0.84), (-1.1, -1.35, -0.84), (1.1, -1.35, -0.56), (-1.1, -1.35, -0.56), (1.1, -0.9, -0.56), (-1.1, -0.9, -0.56), (-1.1, -0.9, -0.28), (1.1, -0.9, -0.28), (-1.1, -0.45, -0.28), (1.1, -0.45, -0.28), (-1.1, -0.45, 1.165e-07), (1.1, -0.45, 1.138e-07), (1.1, 1.204e-07, 1.138e-07), (-1.1, 6.936e-08, 1.165e-07), (-1.1, 2.25, 1.4), (1.1, 2.25, 1.4), (1.1, 1.8, 1.4), (-1.1, 1.8, 1.4), (1.1, 1.8, 1.12), (-1.1, 1.8, 1.12), (1.1, 1.35, 1.12), (-1.1, 1.35, 1.12), (-1.1, 1.35, 0.84), (1.1, 1.35, 0.84), (-1.1, 0.9, 0.56), (-1.1, 0.9, 0.84), (1.1, 0.9, 0.84), (1.1, 0.9, 0.56), (1.1, 0.45, 0.56), (-1.1, 0.45, 0.56), (-1.1, 0.45, 0.28), (1.1, 0.45, 0.28), (-1.1, -1.095e-07, 0.28), (1.1, -5.839e-08, 0.28), (1.3, 1.8, -1.4), (1.3, -2.25, -1.4), (1.1, -2.25, -1.4), (1.1, 1.8, -1.4), (1.3, 1.8, 2.4), (1.3, -2.25, -0.4), (1.1, -2.25, -0.4), (1.1, 1.8, 2.4), (1.1, 2.25, 2.4), (1.3, 2.25, 2.4), (1.1, 2.25, -1.4), (1.3, 2.25, -1.4), (1.34, 1.8, 2.4), (1.34, -2.25, -0.4), (1.06, -2.25, -0.4), (1.06, 1.8, 2.4), (1.34, 1.8, 2.48), (1.34, -2.25, -0.32), (1.06, -2.25, -0.32), (1.06, 1.8, 2.48), (1.34, 2.25, 2.4), (1.06, 2.25, 2.4), (1.34, 2.25, 2.48), (1.06, 2.25, 2.48), (-1.34, 2.25, 2.48), (-1.06, 2.25, 2.48), (-1.34, 2.25, 2.4), (-1.06, 2.25, 2.4), (-1.34, 1.8, 2.48), (-1.34, -2.25, -0.32), (-1.06, -2.25, -0.32), (-1.06, 1.8, 2.48), (-1.34, 1.8, 2.4), (-1.34, -2.25, -0.4), (-1.06, -2.25, -0.4), (-1.06, 1.8, 2.4), (-1.1, 2.25, -1.4), (-1.3, 2.25, -1.4), (-1.1, 2.25, 2.4), (-1.3, 2.25, 2.4), (-1.3, 1.8, 2.4), (-1.3, -2.25, -0.4), (-1.1, -2.25, -0.4), (-1.1, 1.8, 2.4), (-1.3, 1.8, -1.4), (-1.3, -2.25, -1.4), (-1.1, -2.25, -1.4), (-1.1, 1.8, -1.4)], [], [(50, 42, 86, 76), (21, 50, 76, 20), (0, 1, 86, 42), (1, 0, 2, 3), (3, 2, 5, 4), (4, 5, 6, 7), (7, 6, 8, 9), (9, 8, 10, 11), (11, 10, 13, 12), (12, 13, 15, 14), (14, 15, 17, 16), (16, 17, 18, 19), (23, 22, 21, 20), (25, 24, 22, 23), (27, 26, 24, 25), (28, 29, 26, 27), (31, 32, 29, 28), (30, 33, 32, 31), (35, 34, 33, 30), (36, 37, 34, 35), (38, 39, 37, 36), (19, 18, 39, 38), (42, 43, 40, 41), (40, 44, 45, 41), (41, 45, 46, 42), (42, 46, 47, 43), (43, 47, 48, 50), (44, 40, 51, 49), (40, 43, 50, 51), (50, 48, 49, 51), (56, 59, 58, 57), (52, 56, 57, 53), (53, 57, 58, 54), (54, 58, 59, 55), (52, 55, 61, 60), (59, 56, 62, 63), (56, 52, 60, 62), (55, 59, 63, 61), (61, 63, 62, 60), (66, 64, 65, 67), (72, 68, 64, 66), (71, 75, 67, 65), (68, 71, 65, 64), (75, 72, 66, 67), (73, 69, 68, 72), (74, 70, 69, 73), (75, 71, 70, 74), (71, 68, 69, 70), (77, 79, 78, 76), (87, 84, 77, 76), (83, 87, 76, 78), (84, 80, 79, 77), (85, 81, 80, 84), (86, 82, 81, 85), (87, 83, 82, 86), (85, 84, 87, 86), (53, 54, 55, 52), (72, 75, 74, 73)])
_uv = me_staircase.uv_layers.new(name='UVTex')
_uv.uv.foreach_set('vector', [0.3137, 0.2435, 0.02331, 0.2435, 0.02331, 0.005967, 0.3137, 0.005967, 0.4943, 0.2435, 0.3137, 0.2435, 0.3137, 0.005967, 0.4943, 0.005964, 0.9528, 0.2428, 0.9528, 0.00524, 0.9715, 0.005161, 0.9715, 0.2427, 0.9528, 0.00524, 0.9528, 0.2428, 0.9238, 0.2428, 0.9238, 0.005241, 0.9238, 0.005241, 0.9238, 0.2428, 0.9051, 0.2429, 0.9051, 0.00532, 0.9051, 0.00532, 0.9051, 0.2429, 0.8761, 0.2429, 0.8761, 0.005321, 0.8761, 0.005321, 0.8761, 0.2429, 0.8574, 0.2429, 0.8574, 0.0054, 0.8574, 0.0054, 0.8574, 0.2429, 0.8283, 0.2429, 0.8283, 0.0054, 0.8283, 0.0054, 0.8283, 0.2429, 0.8097, 0.243, 0.8097, 0.00548, 0.8097, 0.00548, 0.8097, 0.243, 0.7806, 0.243, 0.7806, 0.00548, 0.7806, 0.00548, 0.7806, 0.243, 0.7619, 0.2431, 0.7619, 0.00556, 0.7619, 0.00556, 0.7619, 0.2431, 0.7329, 0.2431, 0.7329, 0.00556, 0.5234, 0.005963, 0.5234, 0.2435, 0.4943, 0.2435, 0.4943, 0.005964, 0.542, 0.005883, 0.542, 0.2434, 0.5234, 0.2435, 0.5234, 0.005963, 0.5711, 0.005881, 0.5711, 0.2434, 0.542, 0.2434, 0.542, 0.005883, 0.5898, 0.005801, 0.5898, 0.2433, 0.5711, 0.2434, 0.5711, 0.005881, 0.6188, 0.0058, 0.6188, 0.2433, 0.5898, 0.2433, 0.5898, 0.005801, 0.6375, 0.005721, 0.6375, 0.2433, 0.6188, 0.2433, 0.6188, 0.0058, 0.6665, 0.00572, 0.6665, 0.2433, 0.6375, 0.2433, 0.6375, 0.005721, 0.6852, 0.00564, 0.6852, 0.2432, 0.6665, 0.2433, 0.6665, 0.00572, 0.7142, 0.00564, 0.7142, 0.2432, 0.6852, 0.2432, 0.6852, 0.00564, 0.7329, 0.00556, 0.7329, 0.2431, 0.7142, 0.2432, 0.7142, 0.00564, 0.808, 0.3154, 0.1515, 0.3154, 0.1515, 0.2868, 0.808, 0.2868, 0.1515, 0.3154, 0.1515, 0.989, 0.808, 0.5105, 0.808, 0.3154, 0.808, 0.3154, 0.808, 0.5105, 0.8589, 0.5105, 0.8589, 0.3154, 0.808, 0.3154, 0.808, 0.5105, 0.1515, 0.989, 0.1515, 0.3154, 0.1515, 0.3154, 0.1515, 0.989, 0.07043, 0.989, 0.07043, 0.3154, 0.1515, 0.989, 0.1515, 0.3154, 0.07043, 0.3154, 0.07043, 0.989, 0.1515, 0.2868, 0.1515, 0.3154, 0.07043, 0.3154, 0.07043, 0.2868, 0.01216, 0.3154, 0.01217, 0.989, 0.07043, 0.989, 0.07043, 0.3154, 0.9221, 0.8979, 0.8846, 0.8979, 0.8846, 0.6105, 0.9221, 0.6105, 0.9411, 0.8979, 0.9221, 0.8979, 0.9221, 0.6105, 0.9411, 0.6105, 0.9221, 0.5937, 0.9221, 0.6105, 0.8846, 0.6105, 0.8846, 0.5937, 0.867, 0.6105, 0.8846, 0.6105, 0.8846, 0.8979, 0.867, 0.8979, 0.9221, 0.349, 0.8846, 0.349, 0.8846, 0.2741, 0.9221, 0.2741, 0.8846, 0.8979, 0.9221, 0.8979, 0.9221, 0.9708, 0.8846, 0.9708, 0.9221, 0.8979, 0.9411, 0.8979, 0.9411, 0.9708, 0.9221, 0.9708, 0.867, 0.8979, 0.8846, 0.8979, 0.8846, 0.9708, 0.867, 0.9708, 0.8846, 0.9816, 0.8846, 0.9708, 0.9221, 0.9708, 0.9221, 0.9816, 0.8846, 0.9816, 0.8846, 0.9708, 0.9221, 0.9708, 0.9221, 0.9816, 0.867, 0.8979, 0.8846, 0.8979, 0.8846, 0.9708, 0.867, 0.9708, 0.9221, 0.8979, 0.9411, 0.8979, 0.9411, 0.9708, 0.9221, 0.9708, 0.8846, 0.8979, 0.9221, 0.8979, 0.9221, 0.9708, 0.8846, 0.9708, 0.9221, 0.349, 0.8846, 0.349, 0.8846, 0.2741, 0.9221, 0.2741, 0.867, 0.6105, 0.8846, 0.6105, 0.8846, 0.8979, 0.867, 0.8979, 0.9221, 0.5937, 0.9221, 0.6105, 0.8846, 0.6105, 0.8846, 0.5937, 0.9411, 0.8979, 0.9221, 0.8979, 0.9221, 0.6105, 0.9411, 0.6105, 0.9221, 0.8979, 0.8846, 0.8979, 0.8846, 0.6105, 0.9221, 0.6105, 0.07043, 0.3154, 0.07043, 0.989, 0.01217, 0.989, 0.01216, 0.3154, 0.1515, 0.3154, 0.1515, 0.2868, 0.07043, 0.2868, 0.07043, 0.3154, 0.1515, 0.989, 0.1515, 0.3154, 0.07043, 0.3154, 0.07043, 0.989, 0.1515, 0.3154, 0.1515, 0.989, 0.07043, 0.989, 0.07043, 0.3154, 0.808, 0.3154, 0.808, 0.5105, 0.1515, 0.989, 0.1515, 0.3154, 0.8589, 0.3154, 0.8589, 0.5105, 0.808, 0.5105, 0.808, 0.3154, 0.1515, 0.3154, 0.1515, 0.989, 0.808, 0.5105, 0.808, 0.3154, 0.808, 0.2868, 0.1515, 0.2868, 0.1515, 0.3154, 0.808, 0.3154, 0.9221, 0.5937, 0.8846, 0.5937, 0.8846, 0.349, 0.9221, 0.349, 0.8846, 0.349, 0.9221, 0.349, 0.9221, 0.5937, 0.8846, 0.5937])
me_staircase.materials.append(mat_staircase)
me_staircase.use_remesh_preserve_volume = False
me_staircase.use_remesh_preserve_attributes = False
me_staircase.use_mirror_vertex_groups = False
me_staircase.update()
me_door = bpy.data.meshes.new('door')
me_door.from_pydata([(2.0, 0.2, -1.852), (2.0, -0.2, -1.852), (-2.0, -0.2, -1.852), (-2.0, 0.2, -1.852), (2.0, 0.2, 0.9481), (2.0, -0.2, 0.9481), (-2.0, -0.2, 0.9481), (-2.0, 0.2, 0.9481), (0.7071, -0.2, 0.5296), (0.9239, -0.2, 0.2052), (1.0, -0.2, -0.1775), (-1.0, -0.2, -0.1775), (-0.9239, -0.2, 0.2052), (-0.7071, -0.2, 0.5296), (-0.3827, -0.2, 0.7464), (3.722e-07, -0.2, 0.8225), (0.3827, -0.2, 0.7464), (1.0, -0.2, -1.852), (-1.0, -0.2, -1.852), (0.9239, 0.2, 0.2052), (0.7071, 0.2, 0.5296), (1.0, 0.2, -0.1775), (-0.9239, 0.2, 0.2052), (-1.0, 0.2, -0.1775), (-0.7071, 0.2, 0.5296), (-0.3827, 0.2, 0.7464), (3.722e-07, 0.2, 0.8225), (0.3827, 0.2, 0.7464), (1.0, 0.2, -1.852), (-1.0, 0.2, -1.852), (2.0, 0.2, -0.1775), (2.0, -0.2, -0.1775), (0.7071, -0.2, 0.9481), (0.7071, 0.2, 0.9481), (0.3827, -0.2, 0.9481), (0.3827, 0.2, 0.9481), (5.109e-09, -0.2, 0.9481), (5.109e-09, 0.2, 0.9481), (-0.3827, -0.2, 0.9481), (-0.3827, 0.2, 0.9481), (-0.7071, -0.2, 0.9481), (-0.7071, 0.2, 0.9481), (-2.0, -0.2, -0.1775), (-2.0, 0.2, -0.1775), (0.7071, -0.04, 0.5296), (0.9239, -0.04, 0.2052), (1.0, -0.04, -0.1775), (-1.0, -0.04, -0.1775), (-0.9239, -0.04, 0.2052), (-0.7071, -0.04, 0.5296), (-0.3827, -0.04, 0.7464), (4.318e-07, -0.04, 0.8225), (0.3827, -0.04, 0.7464), (1.0, -0.04, -1.852), (-1.0, -0.04, -1.852), (0.9239, 0.04, 0.2052), (0.7071, 0.04, 0.5296), (1.0, 0.04, -0.1775), (-0.9239, 0.04, 0.2052), (-1.0, 0.04, -0.1775), (-0.7071, 0.04, 0.5296), (-0.3827, 0.04, 0.7464), (3.831e-07, 0.04, 0.8225), (0.3827, 0.04, 0.7464), (1.0, 0.04, -1.852), (-1.0, 0.04, -1.852), (5.109e-09, -0.04, -0.1775), (5.109e-09, 0.04, -0.1775), (5.109e-09, -0.04, -1.852), (5.109e-09, 0.04, -1.852)], [], [(4, 5, 31, 30), (0, 30, 31, 1), (1, 31, 10, 17), (5, 9, 10, 31), (0, 28, 21, 30), (4, 30, 21, 19), (4, 33, 32, 5), (32, 33, 35, 34), (34, 35, 37, 36), (36, 37, 39, 38), (38, 39, 41, 40), (6, 40, 41, 7), (5, 32, 8, 9), (8, 32, 34, 16), (15, 16, 34, 36), (14, 15, 36, 38), (13, 14, 38, 40), (6, 12, 13, 40), (6, 7, 43, 42), (2, 42, 43, 3), (11, 42, 2, 18), (11, 12, 6, 42), (4, 19, 20, 33), (20, 27, 35, 33), (26, 37, 35, 27), (25, 39, 37, 26), (24, 41, 39, 25), (7, 41, 24, 22), (7, 22, 23, 43), (23, 29, 3, 43), (9, 8, 44, 45), (10, 9, 45, 46), (12, 11, 47, 48), (13, 12, 48, 49), (14, 13, 49, 50), (15, 14, 50, 51), (16, 15, 51, 52), (8, 16, 52, 44), (17, 10, 46, 53), (11, 18, 54, 47), (20, 19, 55, 56), (19, 21, 57, 55), (23, 22, 58, 59), (22, 24, 60, 58), (24, 25, 61, 60), (25, 26, 62, 61), (26, 27, 63, 62), (27, 20, 56, 63), (21, 28, 64, 57), (29, 23, 59, 65), (1, 17, 53), (0, 64, 28), (0, 1, 53, 64), (2, 54, 18), (3, 29, 65), (2, 3, 65, 54), (54, 65, 69, 68), (53, 68, 69, 64), (59, 67, 69, 65), (57, 64, 69, 67), (58, 67, 59), (58, 60, 67), (60, 61, 67), (61, 62, 67), (62, 63, 67), (56, 67, 63), (55, 67, 56), (55, 57, 67), (47, 54, 68, 66), (46, 66, 68, 53), (45, 66, 46), (44, 66, 45), (44, 52, 66), (51, 66, 52), (50, 66, 51), (49, 66, 50), (48, 66, 49), (47, 66, 48)])
_uv = me_door.uv_layers.new(name='UVTex')
_uv.uv.foreach_set('vector', [0.9906, 0.8858, 0.8852, 0.8858, 0.8852, 0.6653, 0.9906, 0.6653, 0.9906, 0.2899, 0.9906, 0.6653, 0.8852, 0.6653, 0.8852, 0.2899, 0.8852, 0.2899, 0.8852, 0.6653, 0.6166, 0.6653, 0.6166, 0.2899, 0.8852, 0.8858, 0.5861, 0.7407, 0.6166, 0.6653, 0.8852, 0.6653, 0.8852, 0.2899, 0.6166, 0.2899, 0.6166, 0.6653, 0.8852, 0.6653, 0.8852, 0.8858, 0.8852, 0.6653, 0.6166, 0.6653, 0.5861, 0.7407, 0.8852, 0.9896, 0.5396, 0.9896, 0.5396, 0.8858, 0.8852, 0.8858, 0.5396, 0.8858, 0.5396, 0.9896, 0.4652, 0.9896, 0.4652, 0.8858, 0.4652, 0.8858, 0.4652, 0.9896, 0.3772, 0.9896, 0.3772, 0.8858, 0.3772, 0.8858, 0.3772, 0.9896, 0.4652, 0.9896, 0.4652, 0.8858, 0.4652, 0.8858, 0.4652, 0.9896, 0.5396, 0.9896, 0.5396, 0.8858, 0.8852, 0.8858, 0.5396, 0.8858, 0.5396, 0.9896, 0.8852, 0.9896, 0.8852, 0.8858, 0.5396, 0.8858, 0.5396, 0.7991, 0.5861, 0.7407, 0.5396, 0.7991, 0.5396, 0.8858, 0.4652, 0.8858, 0.4652, 0.8369, 0.3772, 0.8529, 0.4652, 0.8369, 0.4652, 0.8858, 0.3772, 0.8858, 0.4652, 0.8369, 0.3772, 0.8529, 0.3772, 0.8858, 0.4652, 0.8858, 0.5396, 0.7991, 0.4652, 0.8369, 0.4652, 0.8858, 0.5396, 0.8858, 0.8852, 0.8858, 0.5861, 0.7407, 0.5396, 0.7991, 0.5396, 0.8858, 0.8852, 0.8858, 0.9906, 0.8858, 0.9906, 0.6653, 0.8852, 0.6653, 0.8852, 0.2899, 0.8852, 0.6653, 0.9906, 0.6653, 0.9906, 0.2899, 0.6166, 0.6653, 0.8852, 0.6653, 0.8852, 0.2899, 0.6166, 0.2899, 0.6166, 0.6653, 0.5861, 0.7407, 0.8852, 0.8858, 0.8852, 0.6653, 0.8852, 0.8858, 0.5861, 0.7407, 0.5396, 0.7991, 0.5396, 0.8858, 0.5396, 0.7991, 0.4652, 0.8369, 0.4652, 0.8858, 0.5396, 0.8858, 0.3772, 0.8529, 0.3772, 0.8858, 0.4652, 0.8858, 0.4652, 0.8369, 0.4652, 0.8369, 0.4652, 0.8858, 0.3772, 0.8858, 0.3772, 0.8529, 0.5396, 0.7991, 0.5396, 0.8858, 0.4652, 0.8858, 0.4652, 0.8369, 0.8852, 0.8858, 0.5396, 0.8858, 0.5396, 0.7991, 0.5861, 0.7407, 0.8852, 0.8858, 0.5861, 0.7407, 0.6166, 0.6653, 0.8852, 0.6653, 0.6166, 0.6653, 0.6166, 0.2899, 0.8852, 0.2899, 0.8852, 0.6653, 0.3215, 0.0446, 0.3811, 0.0446, 0.3811, 0.06903, 0.3215, 0.06903, 0.2619, 0.0446, 0.3215, 0.0446, 0.3215, 0.06903, 0.2619, 0.06903, 0.6791, 0.0446, 0.7387, 0.0446, 0.7387, 0.06903, 0.6791, 0.06903, 0.6195, 0.0446, 0.6791, 0.0446, 0.6791, 0.06903, 0.6195, 0.06903, 0.56, 0.0446, 0.6195, 0.0446, 0.6195, 0.06903, 0.56, 0.06903, 0.5004, 0.0446, 0.56, 0.0446, 0.56, 0.06903, 0.5004, 0.06903, 0.4408, 0.0446, 0.5004, 0.0446, 0.5004, 0.06903, 0.4408, 0.06903, 0.3811, 0.0446, 0.4408, 0.0446, 0.4408, 0.06903, 0.3811, 0.06903, 0.07567, 0.0446, 0.2619, 0.0446, 0.2619, 0.06903, 0.07567, 0.06903, 0.7387, 0.0446, 0.9251, 0.0446, 0.9251, 0.06903, 0.7387, 0.06903, 0.3811, 0.06903, 0.3215, 0.06903, 0.3215, 0.0446, 0.3811, 0.0446, 0.3215, 0.06903, 0.2619, 0.06903, 0.2619, 0.0446, 0.3215, 0.0446, 0.7387, 0.06903, 0.6791, 0.06903, 0.6791, 0.0446, 0.7387, 0.0446, 0.6791, 0.06903, 0.6195, 0.06903, 0.6195, 0.0446, 0.6791, 0.0446, 0.6195, 0.06903, 0.56, 0.06903, 0.56, 0.0446, 0.6195, 0.0446, 0.56, 0.06903, 0.5004, 0.06903, 0.5004, 0.0446, 0.56, 0.0446, 0.5004, 0.06903, 0.4408, 0.06903, 0.4408, 0.0446, 0.5004, 0.0446, 0.4408, 0.06903, 0.3811, 0.06903, 0.3811, 0.0446, 0.4408, 0.0446, 0.2619, 0.06903, 0.07567, 0.06903, 0.07567, 0.0446, 0.2619, 0.0446, 0.9251, 0.06903, 0.7387, 0.06903, 0.7387, 0.0446, 0.9251, 0.0446, 0.8852, 0.2899, 0.6166, 0.2899, 0.6166, 0.2607, 0.8852, 0.1954, 0.6166, 0.2324, 0.6166, 0.1954, 0.8852, 0.1954, 0.8852, 0.2899, 0.6166, 0.2607, 0.6166, 0.2324, 0.8852, 0.2899, 0.6166, 0.2607, 0.6166, 0.2899, 0.8852, 0.1954, 0.6166, 0.1954, 0.6166, 0.2324, 0.8852, 0.2899, 0.8852, 0.1954, 0.6166, 0.2324, 0.6166, 0.2607, 0.07174, 0.1706, 0.07174, 0.1424, 0.3082, 0.1424, 0.3082, 0.1707, 0.5543, 0.1706, 0.3082, 0.1707, 0.3082, 0.1424, 0.5543, 0.1424, 0.5543, 0.5889, 0.3082, 0.5889, 0.3082, 0.1707, 0.5543, 0.1706, 0.07174, 0.5889, 0.07174, 0.1706, 0.3082, 0.1707, 0.3082, 0.5889, 0.5274, 0.6798, 0.3082, 0.5889, 0.5543, 0.5889, 0.5274, 0.6798, 0.4759, 0.7568, 0.3082, 0.5889, 0.4759, 0.7568, 0.3989, 0.8082, 0.3082, 0.5889, 0.3989, 0.8082, 0.3082, 0.8263, 0.3082, 0.5889, 0.3082, 0.8263, 0.2173, 0.8082, 0.3082, 0.5889, 0.1403, 0.7568, 0.3082, 0.5889, 0.2173, 0.8082, 0.08887, 0.6798, 0.3082, 0.5889, 0.1403, 0.7568, 0.08887, 0.6798, 0.07174, 0.5889, 0.3082, 0.5889, 0.07174, 0.5889, 0.07174, 0.1706, 0.3082, 0.1707, 0.3082, 0.5889, 0.5543, 0.5889, 0.3082, 0.5889, 0.3082, 0.1707, 0.5543, 0.1706, 0.5274, 0.6798, 0.3082, 0.5889, 0.5543, 0.5889, 0.4759, 0.7568, 0.3082, 0.5889, 0.5274, 0.6798, 0.4759, 0.7568, 0.3989, 0.8082, 0.3082, 0.5889, 0.3082, 0.8263, 0.3082, 0.5889, 0.3989, 0.8082, 0.2173, 0.8082, 0.3082, 0.5889, 0.3082, 0.8263, 0.1403, 0.7568, 0.3082, 0.5889, 0.2173, 0.8082, 0.08887, 0.6798, 0.3082, 0.5889, 0.1403, 0.7568, 0.07174, 0.5889, 0.3082, 0.5889, 0.08887, 0.6798])
me_door.materials.append(mat_door)
me_door.use_remesh_preserve_volume = False
me_door.use_remesh_preserve_attributes = False
me_door.use_mirror_vertex_groups = False
me_door.update()
me_wall = bpy.data.meshes.new('wall')
me_wall.from_pydata([(2.0, 0.2, -1.4), (-0.2, -0.2, -1.4), (-2.0, -0.2, -1.4), (-2.0, 0.2, -1.4), (2.0, 0.2, 1.4), (-0.2, -0.2, 1.4), (-2.0, -0.2, 1.4), (-2.0, 0.2, 1.4), (-0.2, -0.3, -1.4), (-0.2, -0.3, 1.4), (0.2, -0.3, 1.4), (0.2, -0.3, -1.4), (0.2, -0.2, 1.4), (2.0, -0.2, 1.4), (2.0, -0.2, -1.4), (0.2, 0.2, -1.4), (0.2, 0.2, 1.4), (0.2, -0.2, -1.4), (-0.1992, 0.2, -1.4), (-0.1992, 0.2, 1.4), (-0.1992, 0.3, 1.4), (-0.1992, 0.3, -1.4), (0.2, 0.3, 1.4), (0.2, 0.3, -1.4)], [], [(1, 5, 6, 2), (2, 6, 7, 3), (5, 1, 8, 9), (9, 8, 11, 10), (10, 11, 17, 12), (12, 17, 14, 13), (0, 4, 13, 14), (5, 9, 10, 12), (1, 17, 11, 8), (0, 15, 16, 4), (4, 16, 12, 13), (15, 0, 14, 17), (18, 3, 7, 19), (16, 19, 5, 12), (19, 7, 6, 5), (17, 1, 18, 15), (1, 2, 3, 18), (18, 19, 20, 21), (19, 16, 22, 20), (15, 18, 21, 23), (16, 15, 23, 22), (23, 21, 20, 22)])
_uv = me_wall.uv_layers.new(name='UVTex')
_uv.uv.foreach_set('vector', [0.3063, 0.1226, 0.3063, 0.8518, 0.7942, 0.8518, 0.7942, 0.1226, 0.7942, 0.1226, 0.7942, 0.8518, 0.8657, 0.8518, 0.8657, 0.1226, 0.1249, 0.8518, 0.1249, 0.1226, 0.1596, 0.1226, 0.1596, 0.8518, 0.1596, 0.8518, 0.1596, 0.1226, 0.2742, 0.1226, 0.2742, 0.8518, 0.2742, 0.8518, 0.2742, 0.1226, 0.3063, 0.1226, 0.3063, 0.8518, 0.3063, 0.8518, 0.3063, 0.1226, 0.7942, 0.1226, 0.7942, 0.8518, 0.8657, 0.1226, 0.8657, 0.8518, 0.7942, 0.8518, 0.7942, 0.1226, 0.1596, 0.9488, 0.1249, 0.9488, 0.1249, 0.8518, 0.1596, 0.8518, 0.1249, 0.1226, 0.1249, 0.02817, 0.1596, 0.02817, 0.1596, 0.1226, 0.3063, 0.1226, 0.7942, 0.1226, 0.7942, 0.8518, 0.3063, 0.8518, 0.7942, 0.9846, 0.3063, 0.9846, 0.3063, 0.8518, 0.7942, 0.8518, 0.3063, 0.9846, 0.7942, 0.9846, 0.7942, 0.8518, 0.3063, 0.8518, 0.3063, 0.1226, 0.7942, 0.1226, 0.7942, 0.8518, 0.3063, 0.8518, 0.1596, 0.9488, 0.1596, 0.8518, 0.2742, 0.8518, 0.2742, 0.9488, 0.7942, 0.9846, 0.3063, 0.9846, 0.3063, 0.8518, 0.7942, 0.8518, 0.2742, 0.1226, 0.1596, 0.1226, 0.1596, 0.02817, 0.2742, 0.02817, 0.7942, 0.8518, 0.3063, 0.8518, 0.3063, 0.9846, 0.7942, 0.9846, 0.3063, 0.1226, 0.3063, 0.8518, 0.2742, 0.8518, 0.2742, 0.1226, 0.1249, 0.9488, 0.1249, 0.8518, 0.1596, 0.8518, 0.1596, 0.9488, 0.1596, 0.02817, 0.1596, 0.1226, 0.1249, 0.1226, 0.1249, 0.02817, 0.1249, 0.8518, 0.1249, 0.1226, 0.1596, 0.1226, 0.1596, 0.8518, 0.1596, 0.1226, 0.2742, 0.1226, 0.2742, 0.8518, 0.1596, 0.8518])
me_wall.materials.append(mat_wall)
me_wall.use_remesh_preserve_volume = False
me_wall.use_remesh_preserve_attributes = False
me_wall.use_mirror_vertex_groups = False
me_wall.update()
me_floor8x8 = bpy.data.meshes.new('floor8x8')
me_floor8x8.from_pydata([(4.0, 4.0, 0.0), (4.0, -4.0, 0.0), (-4.0, -4.0, 0.0), (-4.0, 4.0, 0.0)], [], [(0, 3, 2, 1)])
_uv = me_floor8x8.uv_layers.new(name='UVTex')
_uv.uv.foreach_set('vector', [1.0, 1.0, 1.192e-07, 1.0, 0.0, 7.55e-08, 1.0, 0.0])
me_floor8x8.materials.append(mat_floor8x8)
me_floor8x8.use_remesh_preserve_volume = False
me_floor8x8.use_remesh_preserve_attributes = False
me_floor8x8.use_mirror_vertex_groups = False
me_floor8x8.update()

# ---- objects
ob_lamp = bpy.data.objects.new('Lamp', light_spot_004)
ob_particle_flame_002 = bpy.data.objects.new('particle.flame.002', me_flame)
ob_particle_flame_001 = bpy.data.objects.new('particle.flame.001', me_flame)
ob_torch_001 = bpy.data.objects.new('torch.001', me_torch)
ob_enemy_goblin_15 = bpy.data.objects.new('enemy.goblin.15', me_demonio)
ob_scene_door2_001 = bpy.data.objects.new('scene-door2.001', me_door2)
ob_scene_roundchair_002 = bpy.data.objects.new('scene-roundchair.002', me_roundchair)
ob_scene_roundchair_001 = bpy.data.objects.new('scene-roundchair.001', me_roundchair)
ob_scene_woodenbox_024 = bpy.data.objects.new('scene-woodenbox.024', me_woodenbox)
ob_scene_woodenbox_023 = bpy.data.objects.new('scene-woodenbox.023', me_woodenbox)
ob_scene_woodenbox_022 = bpy.data.objects.new('scene-woodenbox.022', me_woodenbox)
ob_scene_woodenbox_027 = bpy.data.objects.new('scene-woodenbox.027', me_woodenbox)
ob_scene_woodenbox_026 = bpy.data.objects.new('scene-woodenbox.026', me_woodenbox)
ob_scene_woodenbox_021 = bpy.data.objects.new('scene-woodenbox.021', me_woodenbox)
ob_scene_column_011 = bpy.data.objects.new('scene-column.011', me_column)
ob_scene_column_010 = bpy.data.objects.new('scene-column.010', me_column)
ob_scene_woodenbox_003 = bpy.data.objects.new('scene-woodenbox.003', me_woodenbox)
ob_scene_woodenbox_002 = bpy.data.objects.new('scene-woodenbox.002', me_woodenbox)
ob_scene_woodenbox_001 = bpy.data.objects.new('scene-woodenbox.001', me_woodenbox)
ob_scene_staircase_002 = bpy.data.objects.new('scene-staircase.002', me_staircase)
ob_lamp_003 = bpy.data.objects.new('Lamp.003', light_spot_003)
ob_lamp_002 = bpy.data.objects.new('Lamp.002', light_spot_002)
ob_lamp_001 = bpy.data.objects.new('Lamp.001', light_spot_001)
ob_scene_door_003 = bpy.data.objects.new('scene-door.003', me_door)
ob_scene_column_005 = bpy.data.objects.new('scene-column.005', me_column)
ob_scene_column_002 = bpy.data.objects.new('scene-column.002', me_column)
ob_scene_column_001 = bpy.data.objects.new('scene-column.001', me_column)
ob_scene_wall_025 = bpy.data.objects.new('scene-wall.025', me_wall)
ob_scene_wall_024 = bpy.data.objects.new('scene-wall.024', me_wall)
ob_scene_floor8x8_010 = bpy.data.objects.new('scene-floor8x8.010', me_floor8x8)
ob_scene_floor8x8_009 = bpy.data.objects.new('scene-floor8x8.009', me_floor8x8)
ob_scene_wall_019 = bpy.data.objects.new('scene-wall.019', me_wall)
ob_scene_wall_018 = bpy.data.objects.new('scene-wall.018', me_wall)
ob_scene_wall_017 = bpy.data.objects.new('scene-wall.017', me_wall)
ob_scene_wall_015 = bpy.data.objects.new('scene-wall.015', me_wall)
ob_scene_floor8x8_005 = bpy.data.objects.new('scene-floor8x8.005', me_floor8x8)
ob_scene_floor8x8_004 = bpy.data.objects.new('scene-floor8x8.004', me_floor8x8)
ob_scene_floor8x8_001 = bpy.data.objects.new('scene-floor8x8.001', me_floor8x8)
ob_camera = bpy.data.objects.new('Camera', cam_camera)
ob_scene_floor8x8_013 = bpy.data.objects.new('scene-floor8x8.013', me_floor8x8)
ob_scene_door_006 = bpy.data.objects.new('scene-door.006', me_door)
ob_scene_woodenbox = bpy.data.objects.new('scene-woodenbox', me_woodenbox)
ob_scene_roundchair = bpy.data.objects.new('scene-roundchair', me_roundchair)
ob_scene_door2_002 = bpy.data.objects.new('scene-door2.002', me_door2)
ob_torch = bpy.data.objects.new('torch', me_torch)

# ---- transforms, parenting, visibility, modifiers, constraints
ob_lamp.location = (0.2909, -9.527, 5.904)
ob_lamp.rotation_euler = (0.6503, 0.05522, 1.866)
ob_lamp.lock_rotations_4d = False
ob_lamp.empty_display_type = 'ARROWS'
ob_lamp.color = (0.0, 0.0, 0.0, 0.0)
ob_lamp.lineart.crease_threshold = 0.0
ob_particle_flame_002.location = (-11.51, -2.667, 1.694)
ob_particle_flame_002.lock_rotations_4d = False
ob_particle_flame_002.empty_display_type = 'ARROWS'
ob_particle_flame_002.lineart.crease_threshold = 0.0
ob_particle_flame_001.location = (-11.51, -8.565, 1.694)
ob_particle_flame_001.lock_rotations_4d = False
ob_particle_flame_001.empty_display_type = 'ARROWS'
ob_particle_flame_001.lineart.crease_threshold = 0.0
ob_torch_001.location = (-11.7, -8.569, 0.9717)
ob_torch_001.rotation_euler = (0.0, -0.0, 1.572)
ob_torch_001.lock_rotations_4d = False
ob_torch_001.empty_display_type = 'ARROWS'
ob_torch_001.lineart.crease_threshold = 0.0
ob_enemy_goblin_15.location = (-7.078, -4.573, 0.0)
ob_enemy_goblin_15.rotation_euler = (0.0, -0.0, 2.521)
ob_enemy_goblin_15.lock_rotations_4d = False
ob_enemy_goblin_15.empty_display_type = 'ARROWS'
ob_enemy_goblin_15.lineart.crease_threshold = 0.0
ob_scene_door2_001.location = (-2.0, -20.0, 1.85)
ob_scene_door2_001.lock_rotations_4d = False
ob_scene_door2_001.empty_display_type = 'ARROWS'
ob_scene_door2_001.color = (0.0, 0.0, 0.0, 1.0)
ob_scene_door2_001.lineart.crease_threshold = 0.0
ob_scene_roundchair_002.location = (-7.563, -1.865, 0.27)
ob_scene_roundchair_002.lock_rotations_4d = False
ob_scene_roundchair_002.empty_display_type = 'ARROWS'
ob_scene_roundchair_002.lineart.crease_threshold = 0.0
ob_scene_roundchair_001.location = (-8.474, -0.5283, 0.27)
ob_scene_roundchair_001.lock_rotations_4d = False
ob_scene_roundchair_001.empty_display_type = 'ARROWS'
ob_scene_roundchair_001.lineart.crease_threshold = 0.0
ob_scene_woodenbox_024.location = (-8.779, -18.69, 1.05)
ob_scene_woodenbox_024.rotation_euler = (0.0, -0.0, 3.142)
ob_scene_woodenbox_024.lock_rotations_4d = False
ob_scene_woodenbox_024.empty_display_type = 'ARROWS'
ob_scene_woodenbox_024.color = (0.0, 0.0, 0.0, 1.0)
ob_scene_woodenbox_024.lineart.crease_threshold = 0.0
ob_scene_woodenbox_023.location = (-8.779, -17.99, 1.05)
ob_scene_woodenbox_023.rotation_euler = (0.0, -0.0, 3.142)
ob_scene_woodenbox_023.lock_rotations_4d = False
ob_scene_woodenbox_023.empty_display_type = 'ARROWS'
ob_scene_woodenbox_023.color = (0.0, 0.0, 0.0, 1.0)
ob_scene_woodenbox_023.lineart.crease_threshold = 0.0
ob_scene_woodenbox_022.location = (-8.779, -17.99, 0.35)
ob_scene_woodenbox_022.rotation_euler = (0.0, -0.0, 3.142)
ob_scene_woodenbox_022.lock_rotations_4d = False
ob_scene_woodenbox_022.empty_display_type = 'ARROWS'
ob_scene_woodenbox_022.color = (0.0, 0.0, 0.0, 1.0)
ob_scene_woodenbox_022.lineart.crease_threshold = 0.0
ob_scene_woodenbox_027.location = (-8.772, -19.39, 0.35)
ob_scene_woodenbox_027.rotation_euler = (0.0, -0.0, 3.142)
ob_scene_woodenbox_027.lock_rotations_4d = False
ob_scene_woodenbox_027.empty_display_type = 'ARROWS'
ob_scene_woodenbox_027.color = (0.0, 0.0, 0.0, 1.0)
ob_scene_woodenbox_027.lineart.crease_threshold = 0.0
ob_scene_woodenbox_026.location = (-8.779, -18.69, 0.35)
ob_scene_woodenbox_026.rotation_euler = (0.0, -0.0, 3.142)
ob_scene_woodenbox_026.lock_rotations_4d = False
ob_scene_woodenbox_026.empty_display_type = 'ARROWS'
ob_scene_woodenbox_026.color = (0.0, 0.0, 0.0, 1.0)
ob_scene_woodenbox_026.lineart.crease_threshold = 0.0
ob_scene_woodenbox_021.location = (-8.07, -18.0, 0.35)
ob_scene_woodenbox_021.rotation_euler = (0.0, -0.0, 3.142)
ob_scene_woodenbox_021.lock_rotations_4d = False
ob_scene_woodenbox_021.empty_display_type = 'ARROWS'
ob_scene_woodenbox_021.color = (0.0, 0.0, 0.0, 1.0)
ob_scene_woodenbox_021.lineart.crease_threshold = 0.0
ob_scene_column_011.location = (-10.0, -8.0, 1.4)
ob_scene_column_011.lock_rotations_4d = False
ob_scene_column_011.empty_display_type = 'ARROWS'
ob_scene_column_011.color = (0.0, 0.0, 0.0, 1.0)
ob_scene_column_011.lineart.crease_threshold = 0.0
ob_scene_column_010.location = (-10.0, 0.0, 1.4)
ob_scene_column_010.lock_rotations_4d = False
ob_scene_column_010.empty_display_type = 'ARROWS'
ob_scene_column_010.color = (0.0, 0.0, 0.0, 1.0)
ob_scene_column_010.lineart.crease_threshold = 0.0
ob_scene_woodenbox_003.location = (-10.57, -3.622, 0.35)
ob_scene_woodenbox_003.rotation_euler = (0.0, -0.0, -0.7854)
ob_scene_woodenbox_003.lock_rotations_4d = False
ob_scene_woodenbox_003.empty_display_type = 'ARROWS'
ob_scene_woodenbox_003.color = (0.0, 0.0, 0.0, 1.0)
ob_scene_woodenbox_003.lineart.crease_threshold = 0.0
ob_scene_woodenbox_002.location = (-11.45, -3.629, 1.05)
ob_scene_woodenbox_002.lock_rotations_4d = False
ob_scene_woodenbox_002.empty_display_type = 'ARROWS'
ob_scene_woodenbox_002.color = (0.0, 0.0, 0.0, 1.0)
ob_scene_woodenbox_002.lineart.crease_threshold = 0.0
ob_scene_woodenbox_001.location = (-11.45, -3.293, 0.35)
ob_scene_woodenbox_001.lock_rotations_4d = False
ob_scene_woodenbox_001.empty_display_type = 'ARROWS'
ob_scene_woodenbox_001.color = (0.0, 0.0, 0.0, 1.0)
ob_scene_woodenbox_001.lineart.crease_threshold = 0.0
ob_scene_staircase_002.location = (-10.5, -17.47, 1.4)
ob_scene_staircase_002.rotation_euler = (0.0, -0.0, 3.142)
ob_scene_staircase_002.lock_rotations_4d = False
ob_scene_staircase_002.empty_display_type = 'ARROWS'
ob_scene_staircase_002.color = (0.0, 0.0, 0.0, 1.0)
ob_scene_staircase_002.lineart.crease_threshold = 0.0
ob_lamp_003.location = (2.034, -1.762, 5.904)
ob_lamp_003.rotation_euler = (0.6503, 0.05522, 1.866)
ob_lamp_003.lock_rotations_4d = False
ob_lamp_003.empty_display_type = 'ARROWS'
ob_lamp_003.color = (0.0, 0.0, 0.0, 0.0)
ob_lamp_003.lineart.crease_threshold = 0.0
ob_lamp_002.location = (-7.881, -15.48, 5.904)
ob_lamp_002.rotation_euler = (0.6503, 0.05522, 1.866)
ob_lamp_002.lock_rotations_4d = False
ob_lamp_002.empty_display_type = 'ARROWS'
ob_lamp_002.color = (0.0, 0.0, 0.0, 0.0)
ob_lamp_002.lineart.crease_threshold = 0.0
ob_lamp_001.location = (-6.588, 0.3591, 5.904)
ob_lamp_001.rotation_euler = (0.6503, 0.05522, 1.866)
ob_lamp_001.lock_rotations_4d = False
ob_lamp_001.empty_display_type = 'ARROWS'
ob_lamp_001.color = (0.0, 0.0, 0.0, 0.0)
ob_lamp_001.lineart.crease_threshold = 0.0
ob_scene_door_003.location = (-12.0, 2.0, 1.85)
ob_scene_door_003.rotation_euler = (0.0, 0.0, 1.571)
ob_scene_door_003.lock_rotations_4d = False
ob_scene_door_003.empty_display_type = 'ARROWS'
ob_scene_door_003.color = (0.0, 0.0, 0.0, 1.0)
ob_scene_door_003.lineart.crease_threshold = 0.0
ob_scene_column_005.location = (-4.0, 0.0, 1.4)
ob_scene_column_005.lock_rotations_4d = False
ob_scene_column_005.empty_display_type = 'ARROWS'
ob_scene_column_005.color = (0.0, 0.0, 0.0, 1.0)
ob_scene_column_005.lineart.crease_threshold = 0.0
ob_scene_column_002.location = (-4.0, -8.0, 1.4)
ob_scene_column_002.lock_rotations_4d = False
ob_scene_column_002.empty_display_type = 'ARROWS'
ob_scene_column_002.color = (0.0, 0.0, 0.0, 1.0)
ob_scene_column_002.lineart.crease_threshold = 0.0
ob_scene_column_001.location = (-4.0, -16.0, 1.4)
ob_scene_column_001.lock_rotations_4d = False
ob_scene_column_001.empty_display_type = 'ARROWS'
ob_scene_column_001.color = (0.0, 0.0, 0.0, 1.0)
ob_scene_column_001.lineart.crease_threshold = 0.0
ob_scene_wall_025.location = (-12.0, -14.0, 1.4)
ob_scene_wall_025.rotation_euler = (0.0, -0.0, -1.571)
ob_scene_wall_025.lock_rotations_4d = False
ob_scene_wall_025.empty_display_type = 'ARROWS'
ob_scene_wall_025.color = (0.0, 0.0, 0.0, 1.0)
ob_scene_wall_025.lineart.crease_threshold = 0.0
ob_scene_wall_024.location = (-12.0, -18.0, 1.4)
ob_scene_wall_024.rotation_euler = (0.0, -0.0, -1.571)
ob_scene_wall_024.lock_rotations_4d = False
ob_scene_wall_024.empty_display_type = 'ARROWS'
ob_scene_wall_024.color = (0.0, 0.0, 0.0, 1.0)
ob_scene_wall_024.lineart.crease_threshold = 0.0
ob_scene_floor8x8_010.location = (-8.0, -16.0, 0.0)
ob_scene_floor8x8_010.lock_rotations_4d = False
ob_scene_floor8x8_010.empty_display_type = 'ARROWS'
ob_scene_floor8x8_010.lineart.crease_threshold = 0.0
ob_scene_floor8x8_009.location = (0.0, -16.0, 0.0)
ob_scene_floor8x8_009.lock_rotations_4d = False
ob_scene_floor8x8_009.empty_display_type = 'ARROWS'
ob_scene_floor8x8_009.lineart.crease_threshold = 0.0
ob_scene_wall_019.location = (-6.0, -20.0, 1.4)
ob_scene_wall_019.rotation_euler = (0.0, 0.0, -3.142)
ob_scene_wall_019.lock_rotations_4d = False
ob_scene_wall_019.empty_display_type = 'ARROWS'
ob_scene_wall_019.color = (0.0, 0.0, 0.0, 1.0)
ob_scene_wall_019.lineart.crease_threshold = 0.0
ob_scene_wall_018.location = (-10.0, -20.0, 1.4)
ob_scene_wall_018.rotation_euler = (0.0, 0.0, -3.142)
ob_scene_wall_018.lock_rotations_4d = False
ob_scene_wall_018.empty_display_type = 'ARROWS'
ob_scene_wall_018.color = (0.0, 0.0, 0.0, 1.0)
ob_scene_wall_018.lineart.crease_threshold = 0.0
ob_scene_wall_017.location = (-12.0, -10.0, 1.4)
ob_scene_wall_017.rotation_euler = (0.0, -0.0, -1.571)
ob_scene_wall_017.lock_rotations_4d = False
ob_scene_wall_017.empty_display_type = 'ARROWS'
ob_scene_wall_017.color = (0.0, 0.0, 0.0, 1.0)
ob_scene_wall_017.lineart.crease_threshold = 0.0
ob_scene_wall_015.location = (-12.0, -2.0, 1.4)
ob_scene_wall_015.rotation_euler = (0.0, -0.0, -1.571)
ob_scene_wall_015.lock_rotations_4d = False
ob_scene_wall_015.empty_display_type = 'ARROWS'
ob_scene_wall_015.color = (0.0, 0.0, 0.0, 1.0)
ob_scene_wall_015.lineart.crease_threshold = 0.0
ob_scene_floor8x8_005.location = (0.0, -8.0, 0.0)
ob_scene_floor8x8_005.lock_rotations_4d = False
ob_scene_floor8x8_005.empty_display_type = 'ARROWS'
ob_scene_floor8x8_005.lineart.crease_threshold = 0.0
ob_scene_floor8x8_004.location = (-8.0, -8.0, 0.0)
ob_scene_floor8x8_004.lock_rotations_4d = False
ob_scene_floor8x8_004.empty_display_type = 'ARROWS'
ob_scene_floor8x8_004.lineart.crease_threshold = 0.0
ob_scene_floor8x8_001.location = (-8.0, 0.0, 0.0)
ob_scene_floor8x8_001.lock_rotations_4d = False
ob_scene_floor8x8_001.empty_display_type = 'ARROWS'
ob_scene_floor8x8_001.lineart.crease_threshold = 0.0
ob_camera.location = (-4.392, -0.3931, 0.6928)
ob_camera.rotation_euler = (1.672, -0.006878, 2.165)
ob_camera.lock_rotations_4d = False
ob_camera.empty_display_type = 'ARROWS'
ob_camera.color = (0.0, 0.0, 0.0, 0.0)
ob_camera.display_type = 'WIRE'
ob_camera.lineart.crease_threshold = 0.0
ob_scene_floor8x8_013.location = (0.0, 0.0, 0.0)
ob_scene_floor8x8_013.lock_rotations_4d = False
ob_scene_floor8x8_013.empty_display_type = 'ARROWS'
ob_scene_floor8x8_013.lineart.crease_threshold = 0.0
ob_scene_door_006.location = (-12.0, -6.0, 1.85)
ob_scene_door_006.rotation_euler = (0.0, 0.0, 1.571)
ob_scene_door_006.lock_rotations_4d = False
ob_scene_door_006.empty_display_type = 'ARROWS'
ob_scene_door_006.color = (0.0, 0.0, 0.0, 1.0)
ob_scene_door_006.lineart.crease_threshold = 0.0
ob_scene_woodenbox.location = (-11.45, -3.993, 0.35)
ob_scene_woodenbox.lock_rotations_4d = False
ob_scene_woodenbox.empty_display_type = 'ARROWS'
ob_scene_woodenbox.color = (0.0, 0.0, 0.0, 1.0)
ob_scene_woodenbox.lineart.crease_threshold = 0.0
ob_scene_roundchair.location = (-8.839, -2.168, 0.27)
ob_scene_roundchair.lock_rotations_4d = False
ob_scene_roundchair.empty_display_type = 'ARROWS'
ob_scene_roundchair.lineart.crease_threshold = 0.0
ob_scene_door2_002.location = (2.0, -20.0, 1.85)
ob_scene_door2_002.lock_rotations_4d = False
ob_scene_door2_002.empty_display_type = 'ARROWS'
ob_scene_door2_002.color = (0.0, 0.0, 0.0, 1.0)
ob_scene_door2_002.lineart.crease_threshold = 0.0
ob_torch.location = (-11.7, -2.676, 0.9717)
ob_torch.rotation_euler = (0.0, -0.0, 1.569)
ob_torch.lock_rotations_4d = False
ob_torch.empty_display_type = 'ARROWS'
ob_torch.lineart.crease_threshold = 0.0

# ---- collection membership
col_collection_1.objects.link(ob_lamp)
col_collection_1.objects.link(ob_particle_flame_002)
col_collection_1.objects.link(ob_particle_flame_001)
col_collection_1.objects.link(ob_torch_001)
col_collection_1.objects.link(ob_enemy_goblin_15)
col_collection_1.objects.link(ob_scene_door2_001)
col_collection_1.objects.link(ob_scene_roundchair_002)
col_collection_1.objects.link(ob_scene_roundchair_001)
col_collection_1.objects.link(ob_scene_woodenbox_024)
col_collection_1.objects.link(ob_scene_woodenbox_023)
col_collection_1.objects.link(ob_scene_woodenbox_022)
col_collection_1.objects.link(ob_scene_woodenbox_027)
col_collection_1.objects.link(ob_scene_woodenbox_026)
col_collection_1.objects.link(ob_scene_woodenbox_021)
col_collection_1.objects.link(ob_scene_column_011)
col_collection_1.objects.link(ob_scene_column_010)
col_collection_1.objects.link(ob_scene_woodenbox_003)
col_collection_1.objects.link(ob_scene_woodenbox_002)
col_collection_1.objects.link(ob_scene_woodenbox_001)
col_collection_1.objects.link(ob_scene_staircase_002)
col_collection_1.objects.link(ob_lamp_003)
col_collection_1.objects.link(ob_lamp_002)
col_collection_1.objects.link(ob_lamp_001)
col_collection_1.objects.link(ob_scene_door_003)
col_collection_1.objects.link(ob_scene_column_005)
col_collection_1.objects.link(ob_scene_column_002)
col_collection_1.objects.link(ob_scene_column_001)
col_collection_1.objects.link(ob_scene_wall_025)
col_collection_1.objects.link(ob_scene_wall_024)
col_collection_1.objects.link(ob_scene_floor8x8_010)
col_collection_1.objects.link(ob_scene_floor8x8_009)
col_collection_1.objects.link(ob_scene_wall_019)
col_collection_1.objects.link(ob_scene_wall_018)
col_collection_1.objects.link(ob_scene_wall_017)
col_collection_1.objects.link(ob_scene_wall_015)
col_collection_1.objects.link(ob_scene_floor8x8_005)
col_collection_1.objects.link(ob_scene_floor8x8_004)
col_collection_1.objects.link(ob_scene_floor8x8_001)
col_collection_1.objects.link(ob_camera)
col_collection_1.objects.link(ob_scene_floor8x8_013)
col_collection_1.objects.link(ob_scene_door_006)
col_collection_1.objects.link(ob_scene_woodenbox)
col_collection_1.objects.link(ob_scene_roundchair)
col_collection_1.objects.link(ob_scene_door2_002)
col_collection_1.objects.link(ob_torch)

# ---- scene / render settings (as saved in the file)
scene.camera = ob_camera
scene.frame_start = 1; scene.frame_end = 250; scene.frame_set(1)
scene.render.engine = 'BLENDER_EEVEE_NEXT'
scene.render.image_settings.file_format = 'JPEG'
scene.render.image_settings.color_mode = 'RGB'
scene.render.image_settings.compression = 90
scene.render.resolution_x = 1280
scene.render.resolution_y = 720
scene.render.pixel_aspect_x = 100.0
scene.render.pixel_aspect_y = 100.0
scene.render.fps = 25
scene.render.dither_intensity = 0.0
scene.render.use_compositing = False
scene.render.use_sequencer = False
scene.render.bake_margin = 2
scene.render.bake_bias = 0.0
scene.render.use_stamp_time = False
scene.render.use_stamp_date = False
scene.render.use_stamp_frame = False
scene.render.use_stamp_camera = False
scene.render.use_stamp_scene = False
scene.render.use_stamp_filename = False
scene.render.use_stamp_render_time = False
scene.render.stamp_font_size = 0
scene.cycles.use_denoising = False
scene.cycles.samples = 10
scene.cycles.sampling_pattern = 'TABULATED_SOBOL'
scene.cycles.light_sampling_threshold = 0.0
scene.cycles.use_adaptive_sampling = False
scene.cycles.use_light_tree = False
scene.cycles.blur_glossy = 0.0
scene.cycles.volume_bounces = 1
scene.cycles.pixel_filter_type = 'GAUSSIAN'
scene.cycles.sample_clamp_indirect = 0.0
scene.view_settings.view_transform = 'Raw'
bpy.context.view_layer.update()
